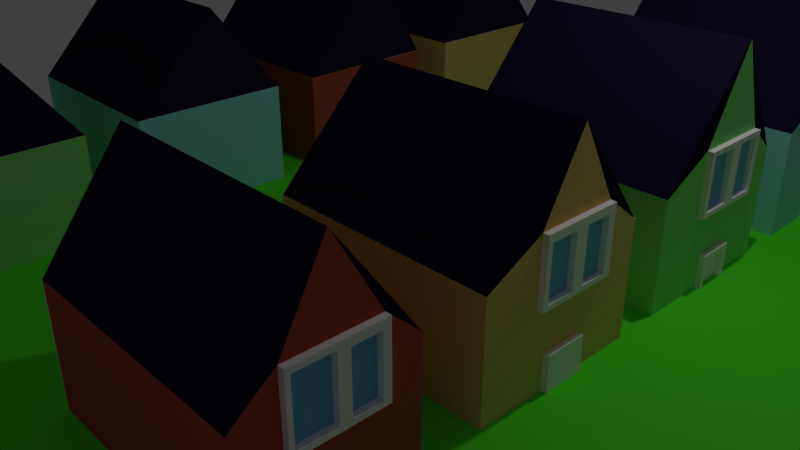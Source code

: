 # Source: housingtile.blend  (saved by Blender 2.78.0; exported with 4.5.12 LTS)
import bpy
from mathutils import Matrix  # noqa: F401  (used for matrix-valued properties, if any)

bpy.ops.wm.read_factory_settings(use_empty=True)
scene = bpy.context.scene
scene.name = 'Scene'

# ---- collections
col_collection_1 = bpy.data.collections.new('Collection 1'); scene.collection.children.link(col_collection_1)

# ---- materials (node trees are filled in below, after node groups)
mat_material_007 = bpy.data.materials.new('Material.007')
mat_material_007.alpha_threshold = 0.0
mat_material_007.use_transparent_shadow = False
mat_material_007.roughness = 0.5
mat_material_004 = bpy.data.materials.new('Material.004')
mat_material_004.alpha_threshold = 0.0
mat_material_004.use_transparent_shadow = False
mat_material_004.diffuse_color = (0.01559, 0.0107, 0.03741, 1.0)
mat_material_004.roughness = 0.5
mat_material_004.specular_intensity = 0.3
mat_material_005 = bpy.data.materials.new('Material.005')
mat_material_005.alpha_threshold = 0.0
mat_material_005.use_transparent_shadow = False
mat_material_005.diffuse_color = (0.477, 0.08446, 0.06182, 1.0)
mat_material_005.roughness = 0.5
mat_material_006 = bpy.data.materials.new('Material.006')
mat_material_006.alpha_threshold = 0.0
mat_material_006.use_transparent_shadow = False
mat_material_006.diffuse_color = (1.0, 0.9335, 0.9626, 1.0)
mat_material_006.roughness = 0.5
mat_material_008 = bpy.data.materials.new('Material.008')
mat_material_008.alpha_threshold = 0.0
mat_material_008.use_transparent_shadow = False
mat_material_008.diffuse_color = (0.1953, 0.4883, 0.8, 1.0)
mat_material_008.roughness = 0.5
mat_material_008.specular_intensity = 0.8
mat_material_009 = bpy.data.materials.new('Material.009')
mat_material_009.alpha_threshold = 0.0
mat_material_009.use_transparent_shadow = False
mat_material_009.diffuse_color = (0.8, 0.5351, 0.1655, 1.0)
mat_material_009.roughness = 0.5
mat_material_010 = bpy.data.materials.new('Material.010')
mat_material_010.alpha_threshold = 0.0
mat_material_010.use_transparent_shadow = False
mat_material_010.diffuse_color = (0.2624, 0.8, 0.2141, 1.0)
mat_material_010.roughness = 0.5
mat_material_011 = bpy.data.materials.new('Material.011')
mat_material_011.alpha_threshold = 0.0
mat_material_011.use_transparent_shadow = False
mat_material_011.diffuse_color = (0.3084, 0.7546, 0.8, 1.0)
mat_material_011.roughness = 0.5
mat_material_003 = bpy.data.materials.new('Material.003')
mat_material_003.alpha_threshold = 0.0
mat_material_003.use_transparent_shadow = False
mat_material_003.diffuse_color = (0.1022, 1.0, 0.0331, 1.0)
mat_material_003.specular_color = (0.1022, 1.0, 0.0331)
mat_material_003.roughness = 2.14
mat_material_003.specular_intensity = 0.0
mat_material_012 = bpy.data.materials.new('Material.012')
mat_material_012.alpha_threshold = 0.0
mat_material_012.use_transparent_shadow = False
mat_material_012.diffuse_color = (0.0, 0.0, 0.0, 1.0)
mat_material_012.roughness = 0.5

# ---- material node trees

# ---- world
world_world = bpy.data.worlds.new('World'); scene.world = world_world
world_world.color = (0.05088, 0.05088, 0.05088)
world_world.use_sun_shadow = False
world_world.sun_shadow_jitter_overblur = 0.0
world_world.cycles.sampling_method = 'MANUAL'

# ---- cameras
cam_camera = bpy.data.cameras.new('Camera')
cam_camera.clip_end = 100.0
cam_camera.lens = 35.0
cam_camera.sensor_width = 32.0
cam_camera.sensor_height = 18.0
cam_camera.ortho_scale = 7.314
cam_camera.dof.focus_distance = 0.0
cam_camera.dof.aperture_fstop = 128.0

# ---- lights
light_lamp = bpy.data.lights.new('Lamp', 'POINT')
light_lamp.transmission_factor = 0.0
light_lamp.cutoff_distance = 30.0
light_lamp.energy = 100.0
light_lamp.shadow_buffer_clip_start = 1.001
light_lamp.shadow_soft_size = 0.1
light_lamp.shadow_maximum_resolution = 0.006
light_lamp.use_absolute_resolution = True

# ---- meshes
me_housing = bpy.data.meshes.new('housing')
me_housing.from_pydata([(1.042, -0.1481, 1.036), (1.042, -0.1481, 1.162), (1.042, -0.3483, 1.036), (1.042, -0.3483, 1.162), (0.3228, 0.1517, 0.8279), (0.3179, 0.1517, 0.8279), (0.3228, 0.1517, 1.289), (0.3179, 0.1517, 1.289), (1.042, 0.1517, 0.8279), (1.042, -0.3483, 0.8279), (0.3179, -0.3483, 0.8279), (0.3179, -0.3483, 1.289), (1.042, -0.3483, 1.289), (1.042, 0.1517, 1.289), (1.042, -0.3483, 1.187), (1.042, -0.09516, 1.187), (1.042, -0.3483, 1.012), (1.042, -0.09516, 1.012), (1.042, 0.04048, 0.9273), (1.042, 0.04048, 1.175), (1.042, 0.2415, 1.175), (1.042, 0.4624, 1.055), (1.042, 0.2415, 0.9273), (1.06, -0.3483, 1.162), (1.06, -0.3483, 1.187), (1.06, -0.3483, 1.036), (1.06, -0.3483, 1.012), (0.3228, 0.4624, 1.055), (1.06, 0.2177, 0.9488), (1.06, 0.2177, 1.027), (1.042, 0.2177, 0.9488), (1.042, 0.2177, 1.027), (1.06, 0.05515, 0.9488), (1.042, 0.05515, 0.9488), (1.06, 0.05515, 1.027), (1.042, 0.05515, 1.027), (1.06, 0.2256, 1.059), (1.06, 0.2256, 1.162), (1.042, 0.2256, 1.059), (1.042, 0.2256, 1.162), (1.06, 0.05515, 1.059), (1.042, 0.05515, 1.059), (1.06, 0.05515, 1.162), (1.042, 0.05515, 1.162), (1.06, 0.2415, 0.9273), (1.06, 0.04048, 0.9273), (1.06, 0.2415, 1.175), (1.06, 0.04048, 1.175), (1.06, -0.1481, 1.036), (1.06, -0.1481, 1.162), (1.06, -0.09516, 1.012), (1.06, -0.09516, 1.187), (1.042, 0.1517, 0.08374), (1.042, 0.1517, 0.07875), (0.3228, 0.1517, 0.08374), (0.3179, 0.1517, 0.07875), (0.3228, 0.1517, 0.6377), (0.3179, 0.1517, 0.6377), (0.3179, -0.3483, 0.6377), (0.3179, -0.3483, 0.07875), (1.042, -0.3483, 0.6377), (1.042, 0.1517, 0.6377), (1.042, -0.3483, 0.4185), (1.042, -0.09516, 0.4185), (1.042, -0.3483, 0.07875), (1.042, 0.04048, 0.203), (1.042, 0.2415, 0.203), (1.042, 0.471, 0.3317), (1.042, 0.2415, 0.4587), (1.042, 0.04048, 0.4587), (1.042, -0.09516, 0.2838), (1.042, -0.3483, 0.2838), (1.06, -0.3483, 0.4185), (1.06, -0.3483, 0.2838), (0.3228, 0.471, 0.3317), (1.06, 0.2177, 0.2274), (1.06, 0.2177, 0.3115), (1.042, 0.2177, 0.2274), (1.042, 0.2177, 0.3115), (1.06, 0.05515, 0.2274), (1.042, 0.05515, 0.2274), (1.06, 0.05515, 0.3115), (1.042, 0.05515, 0.3115), (1.06, 0.2177, 0.3511), (1.06, 0.2177, 0.4421), (1.042, 0.2177, 0.3511), (1.042, 0.2177, 0.4421), (1.06, 0.05515, 0.3511), (1.042, 0.05515, 0.3511), (1.06, 0.05515, 0.4421), (1.042, 0.05515, 0.4421), (1.06, 0.2415, 0.203), (1.06, 0.04048, 0.203), (1.06, 0.2415, 0.4587), (1.06, 0.04048, 0.4587), (1.06, -0.09516, 0.2838), (1.06, -0.09516, 0.4185), (1.042, 0.1517, -0.6219), (1.042, 0.1517, -0.623), (0.3228, 0.1517, -0.6219), (0.3179, 0.1517, -0.623), (0.3228, 0.1517, -0.0717), (0.3179, 0.1517, -0.0717), (0.3179, -0.3483, -0.0717), (0.3179, -0.3483, -0.623), (1.042, -0.3483, -0.0717), (1.042, 0.1517, -0.0717), (1.042, -0.3483, -0.3004), (1.042, -0.09516, -0.3004), (1.042, -0.3483, -0.623), (1.042, 0.04048, -0.5114), (1.042, 0.2415, -0.5114), (1.042, 0.5209, -0.3917), (1.042, 0.2415, -0.2481), (1.042, 0.04048, -0.2481), (1.042, -0.09516, -0.4312), (1.042, -0.3483, -0.4312), (1.06, -0.3483, -0.3004), (1.06, -0.3483, -0.4312), (0.3228, 0.5209, -0.3917), (1.06, 0.2256, -0.4971), (1.06, 0.2256, -0.4049), (1.042, 0.2256, -0.4971), (1.042, 0.2256, -0.4049), (1.06, 0.05515, -0.4971), (1.042, 0.05515, -0.4971), (1.06, 0.05515, -0.4049), (1.042, 0.05515, -0.4049), (1.06, 0.2256, -0.3658), (1.06, 0.2256, -0.2653), (1.042, 0.2256, -0.3658), (1.042, 0.2256, -0.2653), (1.06, 0.05515, -0.3658), (1.042, 0.05515, -0.3658), (1.06, 0.05515, -0.2653), (1.042, 0.05515, -0.2653), (1.06, 0.2415, -0.5114), (1.06, 0.04048, -0.5114), (1.06, 0.2415, -0.2481), (1.06, 0.04048, -0.2481), (1.06, -0.3364, -0.3158), (1.06, -0.3364, -0.4146), (1.042, -0.3364, -0.3158), (1.042, -0.3364, -0.4146), (1.06, -0.1138, -0.3158), (1.042, -0.1138, -0.3158), (1.06, -0.1138, -0.4146), (1.042, -0.1138, -0.4146), (1.06, -0.09516, -0.4312), (1.06, -0.09516, -0.3004), (1.06, -0.3483, -0.3004), (1.042, -0.3483, -0.3004), (1.042, -0.3483, -1.025), (1.042, -0.3483, -1.159), (1.042, -0.1138, -1.025), (1.042, -0.1138, -1.159), (0.3228, 0.1517, -1.354), (0.3179, 0.1517, -1.354), (0.3228, 0.1517, -0.7859), (0.3179, 0.1517, -0.7859), (0.3179, -0.3483, -0.7859), (0.3179, -0.3483, -1.354), (1.042, -0.3483, -0.7859), (1.042, 0.1517, -0.7859), (1.042, -0.3483, -1.0), (1.042, -0.09516, -1.0), (1.042, 0.2415, -1.225), (1.042, 0.04048, -1.225), (1.042, -0.3483, -1.354), (1.042, -0.3483, -1.179), (1.042, -0.09516, -1.179), (1.042, 0.04048, -0.9349), (1.042, 0.2415, -0.9349), (1.042, 0.4982, -1.071), (1.042, 0.1517, -1.354), (1.06, -0.3483, -1.025), (1.06, -0.3483, -1.0), (1.06, -0.3483, -1.159), (1.06, -0.3483, -1.179), (0.3228, 0.4982, -1.071), (1.06, -0.1138, -1.159), (1.06, -0.1138, -1.025), (1.06, -0.09516, -1.179), (1.06, -0.09516, -1.0), (1.06, 0.2256, -1.2), (1.06, 0.2256, -1.115), (1.042, 0.2256, -1.2), (1.042, 0.2256, -1.115), (1.06, 0.05515, -1.2), (1.042, 0.05515, -1.2), (1.06, 0.05515, -1.115), (1.042, 0.05515, -1.115), (1.06, 0.2256, -1.066), (1.06, 0.2256, -0.9552), (1.042, 0.2256, -1.066), (1.042, 0.2256, -0.9552), (1.06, 0.05515, -1.066), (1.042, 0.05515, -1.066), (1.06, 0.05515, -0.9552), (1.042, 0.05515, -0.9552), (1.06, 0.2415, -1.225), (1.06, 0.04048, -1.225), (1.06, 0.2415, -0.9349), (1.06, 0.04048, -0.9349), (-1.148, -0.3483, -1.354), (-1.148, -0.3462, -1.243), (-1.148, 0.1517, -1.354), (-1.148, -0.0601, -1.243), (-1.148, -0.3483, -0.908), (-1.148, -0.3483, -0.7859), (-1.148, -0.0601, -0.908), (-1.148, 0.1517, -0.7859), (-1.148, 0.2201, -0.9778), (-1.148, 0.4982, -1.071), (-1.148, 0.2201, -1.227), (-1.148, 0.06635, -1.227), (-1.148, 0.06635, -0.9778), (-0.4581, 0.1517, -0.7859), (-0.4543, 0.1517, -0.7859), (-0.4581, 0.1517, -1.354), (-0.4543, 0.1517, -1.354), (-1.148, -0.3462, -1.206), (-1.148, -0.3462, -0.9414), (-1.148, -0.09509, -1.206), (-1.148, -0.09509, -0.9414), (-0.4543, -0.3483, -0.7859), (-0.4543, -0.3483, -1.354), (-1.175, -0.3462, -1.206), (-1.175, -0.3462, -1.243), (-1.175, -0.3462, -0.9414), (-1.175, -0.3462, -0.908), (-0.4581, 0.4982, -1.071), (-1.175, -0.09509, -0.9414), (-1.175, -0.09509, -1.206), (-1.175, -0.0601, -0.908), (-1.175, -0.0601, -1.243), (-1.175, 0.1681, -1.026), (-1.175, 0.1681, -1.187), (-1.148, 0.1681, -1.026), (-1.148, 0.1681, -1.187), (-1.175, 0.0865, -1.026), (-1.148, 0.0865, -1.026), (-1.175, 0.0865, -1.187), (-1.148, 0.0865, -1.187), (-1.175, 0.2201, -0.9778), (-1.175, 0.06635, -0.9778), (-1.175, 0.2201, -1.227), (-1.175, 0.06635, -1.227), (-1.143, -0.3493, -0.6219), (-1.143, -0.3493, -0.4593), (-1.143, 0.1507, -0.6219), (-1.143, -0.06328, -0.4593), (-1.143, -0.3493, -0.2034), (-1.143, -0.3493, -0.0717), (-1.143, -0.06328, -0.2034), (-1.143, 0.1507, -0.0717), (-1.143, 0.2486, -0.2753), (-1.143, 0.5198, -0.3917), (-1.143, 0.2486, -0.4593), (-1.143, 0.08543, -0.4593), (-1.143, 0.08543, -0.2753), (-0.4527, 0.1507, -0.0717), (-0.4543, 0.1517, -0.0717), (-0.4581, 0.1517, -0.6219), (-0.4543, 0.1517, -0.6219), (-1.148, -0.3483, -0.3958), (-1.148, -0.3483, -0.2478), (-1.148, -0.1263, -0.3958), (-1.148, -0.1263, -0.2478), (-0.4489, -0.3493, -0.0717), (-0.4543, -0.3483, -0.6219), (-1.175, -0.3483, -0.3958), (-1.175, -0.3483, -0.4593), (-1.175, -0.3483, -0.2478), (-1.175, -0.3483, -0.2034), (-0.4581, 0.5209, -0.3917), (-1.175, -0.1263, -0.2478), (-1.175, -0.1263, -0.3958), (-1.175, -0.06221, -0.2034), (-1.175, -0.06221, -0.4593), (-1.175, 0.2201, -0.3004), (-1.175, 0.2201, -0.4297), (-1.148, 0.2201, -0.3004), (-1.148, 0.2201, -0.4297), (-1.175, 0.1218, -0.3004), (-1.148, 0.1218, -0.3004), (-1.175, 0.1218, -0.4297), (-1.148, 0.1218, -0.4297), (-1.175, 0.2496, -0.2753), (-1.175, 0.0865, -0.2753), (-1.175, 0.2496, -0.4593), (-1.175, 0.0865, -0.4593), (-1.148, -0.1263, 0.2475), (-1.148, -0.3483, 0.2475), (-1.148, -0.1263, 0.4412), (-1.148, -0.3483, 0.4412), (-0.4581, 0.1517, 0.6377), (-0.4543, 0.1517, 0.6377), (-0.4581, 0.1517, 0.08374), (-0.4543, 0.1517, 0.08374), (-1.148, 0.04554, 0.2051), (-1.148, -0.06221, 0.2051), (-1.148, 0.04554, 0.3441), (-1.148, -0.06221, 0.4832), (-1.148, 0.2201, 0.3441), (-1.148, -0.3483, 0.4832), (-1.148, -0.3483, 0.6377), (-1.148, 0.1517, 0.6377), (-1.148, 0.471, 0.3317), (-1.148, 0.2201, 0.2051), (-1.148, 0.1517, 0.08374), (-1.148, -0.3483, 0.08374), (-1.148, -0.3483, 0.2051), (-0.4543, -0.3483, 0.6377), (-0.4543, -0.3483, 0.08374), (-1.175, -0.3483, 0.2475), (-1.175, -0.3483, 0.2051), (-1.175, -0.3483, 0.4412), (-1.175, -0.3483, 0.4832), (-0.4581, 0.471, 0.3317), (-1.175, 0.198, 0.3114), (-1.175, 0.198, 0.2475), (-1.148, 0.198, 0.3114), (-1.148, 0.198, 0.2475), (-1.175, 0.06635, 0.3114), (-1.148, 0.06635, 0.3114), (-1.175, 0.06635, 0.2475), (-1.148, 0.06635, 0.2475), (-1.175, 0.2201, 0.3441), (-1.175, 0.04554, 0.3441), (-1.175, 0.2201, 0.2051), (-1.175, 0.04554, 0.2051), (-1.175, -0.1263, 0.4412), (-1.175, -0.1263, 0.2475), (-1.175, -0.06221, 0.4832), (-1.175, -0.06221, 0.2051), (-1.148, -0.1263, 0.9953), (-1.148, -0.3483, 0.9953), (-1.148, -0.1263, 1.138), (-1.148, -0.3483, 1.138), (-0.4581, 0.1517, 1.289), (-0.4543, 0.1517, 1.289), (-0.4581, 0.1517, 0.8188), (-0.4543, 0.1517, 0.8188), (-0.4543, -0.3483, 0.8188), (-1.148, -0.3483, 0.8188), (-1.148, 0.1517, 0.8188), (-1.148, -0.3483, 1.175), (-1.148, -0.3483, 1.289), (-1.148, -0.06221, 1.175), (-1.148, 0.1517, 1.289), (-1.148, 0.04554, 1.175), (-1.148, 0.04554, 0.9298), (-1.148, -0.06221, 0.9298), (-1.148, -0.3483, 0.9298), (-1.148, 0.198, 0.9298), (-1.148, 0.4624, 1.055), (-1.148, 0.198, 1.175), (-0.4543, -0.3483, 1.289), (-1.175, -0.3483, 0.9953), (-1.175, -0.3483, 0.9298), (-1.175, -0.3483, 1.138), (-1.175, -0.3483, 1.175), (-0.4581, 0.4624, 1.055), (-1.175, 0.1644, 1.138), (-1.175, 0.1644, 1.096), (-1.148, 0.1644, 1.138), (-1.148, 0.1644, 1.096), (-1.175, 0.06635, 1.138), (-1.148, 0.06635, 1.138), (-1.175, 0.06635, 1.096), (-1.148, 0.06635, 1.096), (-1.175, 0.1644, 1.053), (-1.175, 0.1644, 0.9599), (-1.148, 0.1644, 1.053), (-1.148, 0.1644, 0.9599), (-1.175, 0.06635, 1.053), (-1.148, 0.06635, 1.053), (-1.175, 0.06635, 0.9599), (-1.148, 0.06635, 0.9599), (-1.175, 0.198, 1.175), (-1.175, 0.04554, 1.175), (-1.175, 0.198, 0.9298), (-1.175, 0.04554, 0.9298), (-1.175, -0.1263, 1.138), (-1.175, -0.1263, 0.9953), (-1.175, -0.06221, 1.175), (-1.175, -0.06221, 0.9298)], [], [(0, 1, 2), (2, 1, 3), (4, 5, 6), (6, 5, 7), (8, 9, 4), (4, 9, 10), (4, 10, 5), (7, 5, 11), (11, 5, 10), (7, 11, 6), (6, 11, 12), (6, 12, 13), (12, 14, 13), (13, 14, 15), (16, 9, 17), (17, 9, 18), (17, 18, 15), (15, 18, 19), (15, 19, 13), (13, 19, 20), (13, 20, 21), (21, 20, 22), (21, 22, 8), (8, 22, 18), (8, 18, 9), (14, 12, 11), (10, 9, 11), (11, 9, 16), (3, 23, 24), (24, 14, 3), (3, 14, 11), (3, 11, 2), (2, 11, 16), (2, 16, 25), (25, 16, 26), (27, 6, 21), (21, 6, 13), (4, 27, 8), (8, 27, 21), (6, 27, 4), (28, 29, 30), (30, 29, 31), (32, 28, 33), (33, 28, 30), (34, 32, 35), (35, 32, 33), (36, 37, 38), (38, 37, 39), (40, 36, 41), (41, 36, 38), (42, 40, 43), (43, 40, 41), (44, 45, 22), (22, 45, 18), (46, 44, 20), (20, 44, 22), (47, 46, 19), (19, 46, 20), (37, 42, 39), (39, 42, 43), (45, 47, 18), (18, 47, 19), (29, 34, 31), (31, 34, 35), (40, 42, 47), (36, 44, 46), (47, 42, 46), (46, 42, 37), (46, 37, 36), (47, 45, 40), (40, 45, 34), (40, 34, 36), (36, 34, 29), (36, 29, 44), (44, 29, 28), (44, 28, 45), (45, 28, 32), (45, 32, 34), (31, 35, 30), (30, 35, 33), (39, 43, 38), (38, 43, 41), (48, 49, 0), (0, 49, 1), (25, 48, 2), (2, 48, 0), (50, 26, 17), (17, 26, 16), (51, 50, 15), (15, 50, 17), (24, 51, 14), (14, 51, 15), (49, 23, 1), (1, 23, 3), (25, 26, 48), (48, 26, 50), (48, 50, 49), (49, 50, 51), (49, 51, 23), (23, 51, 24), (52, 53, 54), (54, 53, 55), (54, 55, 56), (56, 55, 57), (57, 55, 58), (58, 55, 59), (57, 58, 56), (56, 58, 60), (56, 60, 61), (60, 62, 61), (61, 62, 63), (64, 53, 65), (65, 53, 52), (65, 52, 66), (66, 52, 67), (66, 67, 68), (68, 67, 61), (68, 61, 69), (69, 61, 63), (69, 63, 65), (65, 63, 70), (65, 70, 64), (64, 70, 71), (55, 53, 59), (59, 53, 64), (59, 64, 58), (58, 64, 71), (60, 58, 62), (62, 58, 71), (62, 71, 72), (72, 71, 73), (74, 56, 67), (67, 56, 61), (54, 74, 52), (52, 74, 67), (56, 74, 54), (75, 76, 77), (77, 76, 78), (79, 75, 80), (80, 75, 77), (81, 79, 82), (82, 79, 80), (83, 84, 85), (85, 84, 86), (87, 83, 88), (88, 83, 85), (89, 87, 90), (90, 87, 88), (91, 92, 66), (66, 92, 65), (93, 91, 68), (68, 91, 66), (94, 93, 69), (69, 93, 68), (84, 89, 86), (86, 89, 90), (92, 94, 65), (65, 94, 69), (76, 81, 78), (78, 81, 82), (84, 93, 89), (89, 93, 94), (89, 94, 87), (94, 92, 87), (87, 92, 81), (87, 81, 83), (83, 81, 76), (84, 83, 93), (93, 83, 76), (93, 76, 91), (91, 76, 75), (91, 75, 92), (92, 75, 79), (92, 79, 81), (78, 82, 77), (77, 82, 80), (86, 90, 85), (85, 90, 88), (73, 95, 72), (72, 95, 96), (95, 73, 70), (70, 73, 71), (96, 95, 63), (63, 95, 70), (72, 96, 62), (62, 96, 63), (97, 98, 99), (99, 98, 100), (99, 100, 101), (101, 100, 102), (102, 100, 103), (103, 100, 104), (102, 103, 101), (101, 103, 105), (101, 105, 106), (105, 107, 106), (106, 107, 108), (109, 98, 110), (110, 98, 97), (110, 97, 111), (111, 97, 112), (111, 112, 113), (113, 112, 106), (113, 106, 114), (114, 106, 108), (114, 108, 110), (110, 108, 115), (110, 115, 109), (109, 115, 116), (100, 98, 104), (104, 98, 109), (104, 109, 103), (103, 109, 116), (105, 103, 107), (107, 103, 116), (107, 116, 117), (117, 116, 118), (119, 101, 112), (112, 101, 106), (99, 119, 97), (97, 119, 112), (101, 119, 99), (120, 121, 122), (122, 121, 123), (124, 120, 125), (125, 120, 122), (126, 124, 127), (127, 124, 125), (128, 129, 130), (130, 129, 131), (132, 128, 133), (133, 128, 130), (134, 132, 135), (135, 132, 133), (136, 137, 111), (111, 137, 110), (138, 136, 113), (113, 136, 111), (139, 138, 114), (114, 138, 113), (129, 134, 131), (131, 134, 135), (137, 139, 110), (110, 139, 114), (121, 126, 123), (123, 126, 127), (129, 138, 134), (134, 138, 139), (134, 139, 132), (139, 137, 132), (132, 137, 126), (132, 126, 128), (128, 126, 121), (129, 128, 138), (138, 128, 121), (138, 121, 136), (136, 121, 120), (136, 120, 137), (137, 120, 124), (137, 124, 126), (123, 127, 122), (122, 127, 125), (131, 135, 130), (130, 135, 133), (140, 141, 142), (142, 141, 143), (144, 140, 145), (145, 140, 142), (146, 144, 147), (147, 144, 145), (148, 118, 115), (115, 118, 116), (149, 148, 108), (108, 148, 115), (150, 149, 151), (151, 149, 108), (141, 146, 143), (143, 146, 147), (144, 149, 140), (140, 149, 150), (140, 150, 141), (141, 150, 118), (141, 118, 146), (146, 118, 148), (146, 148, 144), (144, 148, 149), (143, 147, 142), (142, 147, 145), (152, 153, 154), (154, 153, 155), (156, 157, 158), (158, 157, 159), (159, 157, 160), (160, 157, 161), (159, 160, 158), (158, 160, 162), (158, 162, 163), (162, 164, 163), (163, 164, 165), (166, 167, 168), (169, 168, 170), (170, 168, 167), (170, 167, 165), (165, 167, 171), (165, 171, 163), (163, 171, 172), (163, 172, 173), (173, 172, 166), (173, 166, 174), (174, 166, 168), (174, 168, 156), (156, 168, 161), (156, 161, 157), (164, 162, 160), (161, 168, 160), (160, 168, 169), (152, 175, 176), (176, 164, 152), (152, 164, 160), (152, 160, 153), (153, 160, 169), (153, 169, 177), (177, 169, 178), (179, 158, 173), (173, 158, 163), (156, 179, 174), (174, 179, 173), (158, 179, 156), (180, 181, 155), (155, 181, 154), (177, 180, 153), (153, 180, 155), (182, 178, 170), (170, 178, 169), (183, 182, 165), (165, 182, 170), (176, 183, 164), (164, 183, 165), (181, 175, 154), (154, 175, 152), (177, 178, 180), (180, 178, 182), (180, 182, 181), (181, 182, 183), (181, 183, 175), (175, 183, 176), (184, 185, 186), (186, 185, 187), (188, 184, 189), (189, 184, 186), (190, 188, 191), (191, 188, 189), (192, 193, 194), (194, 193, 195), (196, 192, 197), (197, 192, 194), (198, 196, 199), (199, 196, 197), (200, 201, 166), (166, 201, 167), (202, 200, 172), (172, 200, 166), (203, 202, 171), (171, 202, 172), (193, 198, 195), (195, 198, 199), (201, 203, 167), (167, 203, 171), (185, 190, 187), (187, 190, 191), (193, 202, 198), (198, 202, 203), (198, 203, 196), (203, 201, 196), (196, 201, 190), (196, 190, 192), (192, 190, 185), (193, 192, 202), (202, 192, 185), (202, 185, 200), (200, 185, 184), (200, 184, 201), (201, 184, 188), (201, 188, 190), (187, 191, 186), (186, 191, 189), (195, 199, 194), (194, 199, 197), (204, 205, 206), (206, 205, 207), (208, 209, 210), (210, 209, 211), (210, 211, 212), (212, 211, 213), (212, 213, 214), (214, 213, 206), (214, 206, 215), (215, 206, 207), (215, 207, 216), (216, 207, 210), (216, 210, 212), (217, 218, 219), (219, 218, 220), (221, 222, 223), (223, 222, 224), (211, 209, 217), (217, 209, 225), (217, 225, 218), (220, 218, 226), (226, 218, 225), (220, 226, 219), (219, 226, 204), (219, 204, 206), (205, 204, 226), (225, 209, 226), (226, 209, 208), (221, 227, 228), (228, 205, 221), (221, 205, 226), (221, 226, 222), (222, 226, 208), (222, 208, 229), (229, 208, 230), (231, 219, 213), (213, 219, 206), (217, 231, 211), (211, 231, 213), (219, 231, 217), (232, 233, 224), (224, 233, 223), (229, 232, 222), (222, 232, 224), (234, 230, 210), (210, 230, 208), (235, 234, 207), (207, 234, 210), (228, 235, 205), (205, 235, 207), (233, 227, 223), (223, 227, 221), (229, 230, 232), (232, 230, 234), (232, 234, 233), (233, 234, 235), (233, 235, 227), (227, 235, 228), (236, 237, 238), (238, 237, 239), (240, 236, 241), (241, 236, 238), (242, 240, 243), (243, 240, 241), (244, 245, 212), (212, 245, 216), (246, 244, 214), (214, 244, 212), (247, 246, 215), (215, 246, 214), (245, 247, 216), (216, 247, 215), (237, 242, 239), (239, 242, 243), (237, 246, 242), (242, 246, 247), (242, 247, 240), (240, 247, 245), (240, 245, 236), (236, 245, 244), (236, 244, 237), (237, 244, 246), (243, 241, 239), (239, 241, 238), (248, 249, 250), (250, 249, 251), (252, 253, 254), (254, 253, 255), (254, 255, 256), (256, 255, 257), (256, 257, 258), (258, 257, 250), (258, 250, 259), (259, 250, 251), (259, 251, 260), (260, 251, 254), (260, 254, 256), (261, 262, 263), (263, 262, 264), (265, 266, 267), (267, 266, 268), (255, 253, 261), (261, 253, 269), (261, 269, 262), (264, 262, 270), (270, 262, 269), (264, 270, 263), (263, 270, 248), (263, 248, 250), (249, 248, 270), (269, 253, 270), (270, 253, 252), (265, 271, 272), (272, 249, 265), (265, 249, 270), (265, 270, 266), (266, 270, 252), (266, 252, 273), (273, 252, 274), (275, 263, 257), (257, 263, 250), (261, 275, 255), (255, 275, 257), (263, 275, 261), (276, 277, 268), (268, 277, 267), (273, 276, 266), (266, 276, 268), (278, 274, 254), (254, 274, 252), (279, 278, 251), (251, 278, 254), (272, 279, 249), (249, 279, 251), (277, 271, 267), (267, 271, 265), (273, 274, 276), (276, 274, 278), (276, 278, 277), (277, 278, 279), (277, 279, 271), (271, 279, 272), (280, 281, 282), (282, 281, 283), (284, 280, 285), (285, 280, 282), (286, 284, 287), (287, 284, 285), (288, 289, 256), (256, 289, 260), (290, 288, 258), (258, 288, 256), (291, 290, 259), (259, 290, 258), (289, 291, 260), (260, 291, 259), (281, 286, 283), (283, 286, 287), (281, 290, 286), (286, 290, 291), (286, 291, 284), (284, 291, 289), (284, 289, 280), (280, 289, 288), (280, 288, 281), (281, 288, 290), (287, 285, 283), (283, 285, 282), (292, 293, 294), (294, 293, 295), (296, 297, 298), (298, 297, 299), (300, 301, 302), (302, 301, 303), (302, 303, 304), (305, 306, 303), (303, 306, 307), (303, 307, 304), (304, 307, 308), (304, 308, 309), (309, 308, 310), (309, 310, 300), (300, 310, 311), (300, 311, 301), (301, 311, 312), (307, 306, 296), (296, 306, 313), (296, 313, 297), (299, 297, 314), (314, 297, 313), (299, 314, 298), (298, 314, 311), (298, 311, 310), (312, 311, 314), (313, 306, 314), (314, 306, 305), (293, 315, 316), (316, 312, 293), (293, 312, 314), (293, 314, 295), (295, 314, 305), (295, 305, 317), (317, 305, 318), (319, 298, 308), (308, 298, 310), (296, 319, 307), (307, 319, 308), (298, 319, 296), (320, 321, 322), (322, 321, 323), (324, 320, 325), (325, 320, 322), (326, 324, 327), (327, 324, 325), (328, 329, 304), (304, 329, 302), (330, 328, 309), (309, 328, 304), (331, 330, 300), (300, 330, 309), (329, 331, 302), (302, 331, 300), (321, 326, 323), (323, 326, 327), (321, 330, 326), (326, 330, 331), (326, 331, 324), (324, 331, 329), (324, 329, 320), (320, 329, 328), (320, 328, 321), (321, 328, 330), (327, 325, 323), (323, 325, 322), (332, 333, 294), (294, 333, 292), (317, 332, 295), (295, 332, 294), (334, 318, 303), (303, 318, 305), (335, 334, 301), (301, 334, 303), (316, 335, 312), (312, 335, 301), (333, 315, 292), (292, 315, 293), (317, 318, 332), (332, 318, 334), (332, 334, 333), (333, 334, 335), (333, 335, 315), (315, 335, 316), (336, 337, 338), (338, 337, 339), (340, 341, 342), (342, 341, 343), (343, 344, 342), (342, 344, 345), (342, 345, 346), (347, 348, 349), (349, 348, 350), (351, 352, 353), (354, 353, 345), (345, 353, 352), (345, 352, 346), (346, 352, 355), (346, 355, 356), (356, 355, 357), (356, 357, 350), (350, 357, 351), (350, 351, 349), (349, 351, 353), (350, 348, 340), (340, 348, 358), (340, 358, 341), (343, 341, 344), (344, 341, 358), (354, 345, 344), (358, 348, 344), (344, 348, 347), (337, 359, 360), (360, 354, 337), (337, 354, 344), (337, 344, 339), (339, 344, 347), (339, 347, 361), (361, 347, 362), (363, 342, 356), (356, 342, 346), (340, 363, 350), (350, 363, 356), (342, 363, 340), (364, 365, 366), (366, 365, 367), (368, 364, 369), (369, 364, 366), (370, 368, 371), (371, 368, 369), (372, 373, 374), (374, 373, 375), (376, 372, 377), (377, 372, 374), (378, 376, 379), (379, 376, 377), (380, 381, 357), (357, 381, 351), (382, 380, 355), (355, 380, 357), (383, 382, 352), (352, 382, 355), (373, 378, 375), (375, 378, 379), (381, 383, 351), (351, 383, 352), (365, 370, 367), (367, 370, 371), (373, 382, 378), (378, 382, 383), (378, 383, 376), (383, 381, 376), (376, 381, 370), (376, 370, 372), (372, 370, 365), (373, 372, 382), (382, 372, 365), (382, 365, 380), (380, 365, 364), (380, 364, 381), (381, 364, 368), (381, 368, 370), (371, 369, 367), (367, 369, 366), (379, 377, 375), (375, 377, 374), (384, 385, 338), (338, 385, 336), (361, 384, 339), (339, 384, 338), (386, 362, 349), (349, 362, 347), (387, 386, 353), (353, 386, 349), (360, 387, 354), (354, 387, 353), (385, 359, 336), (336, 359, 337), (361, 362, 384), (384, 362, 386), (384, 386, 385), (385, 386, 387), (385, 387, 359), (359, 387, 360)])
me_housing.polygons.foreach_set('material_index', [3, 3, 0, 0, 2, 2, 0, 2, 2, 0, 2, 2, 2, 2, 2, 2, 2, 2, 2, 2, 1, 2, 1, 2, 2, 0, 0, 0, 0, 0, 0, 0, 0, 0, 0, 1, 1, 1, 1, 1, 0, 0, 3, 3, 3, 3, 0, 0, 3, 3, 3, 3, 3, 3, 3, 3, 3, 3, 3, 3, 3, 3, 3, 3, 3, 3, 3, 3, 3, 3, 0, 3, 3, 3, 3, 3, 3, 3, 4, 4, 4, 4, 0, 0, 0, 0, 3, 3, 3, 3, 3, 3, 0, 0, 3, 3, 3, 3, 3, 3, 0, 0, 0, 0, 5, 5, 0, 5, 5, 5, 5, 5, 0, 5, 1, 5, 1, 5, 5, 5, 5, 5, 5, 5, 5, 0, 0, 0, 0, 0, 0, 1, 1, 1, 1, 1, 3, 3, 3, 3, 3, 3, 3, 3, 3, 3, 3, 3, 3, 3, 3, 3, 3, 3, 3, 3, 3, 3, 3, 3, 3, 3, 3, 3, 3, 3, 3, 3, 3, 3, 3, 3, 3, 3, 4, 4, 4, 4, 3, 3, 3, 3, 3, 3, 3, 3, 0, 0, 0, 0, 6, 6, 0, 6, 6, 6, 6, 6, 0, 6, 1, 6, 1, 6, 6, 6, 6, 6, 6, 6, 6, 0, 0, 0, 0, 0, 0, 1, 1, 1, 1, 1, 3, 3, 3, 3, 3, 3, 3, 3, 3, 3, 3, 3, 3, 3, 3, 3, 3, 3, 3, 3, 0, 0, 3, 3, 3, 3, 3, 3, 3, 3, 3, 3, 3, 3, 3, 3, 3, 3, 4, 4, 4, 4, 0, 0, 3, 0, 0, 0, 3, 3, 3, 3, 0, 3, 3, 3, 3, 3, 0, 0, 0, 3, 3, 3, 3, 3, 3, 3, 0, 0, 7, 7, 0, 7, 7, 7, 7, 7, 7, 7, 7, 7, 7, 7, 1, 7, 1, 7, 7, 7, 0, 0, 0, 0, 0, 0, 0, 0, 0, 0, 0, 1, 1, 1, 1, 1, 0, 0, 3, 3, 3, 3, 3, 3, 3, 3, 3, 0, 0, 3, 3, 3, 3, 3, 3, 3, 3, 3, 3, 3, 3, 3, 3, 3, 3, 3, 3, 3, 3, 3, 3, 3, 3, 3, 0, 0, 3, 3, 3, 3, 3, 3, 0, 3, 3, 3, 0, 3, 3, 3, 3, 3, 4, 4, 4, 4, 5, 5, 5, 5, 5, 1, 5, 1, 5, 5, 5, 5, 5, 0, 0, 3, 3, 5, 5, 0, 5, 5, 0, 5, 5, 0, 0, 0, 0, 0, 0, 0, 0, 0, 0, 1, 1, 1, 1, 1, 0, 0, 0, 3, 3, 3, 3, 3, 0, 3, 3, 3, 3, 3, 3, 3, 3, 3, 3, 3, 3, 3, 3, 3, 3, 3, 3, 3, 3, 3, 3, 3, 3, 3, 3, 3, 3, 3, 3, 3, 3, 3, 4, 4, 2, 2, 2, 2, 2, 1, 2, 1, 2, 2, 2, 2, 2, 0, 0, 0, 0, 2, 2, 0, 2, 2, 0, 2, 2, 0, 0, 0, 0, 0, 0, 0, 0, 0, 0, 1, 1, 1, 1, 1, 0, 0, 0, 0, 0, 0, 0, 0, 0, 0, 0, 0, 0, 0, 0, 0, 0, 0, 3, 3, 3, 3, 3, 3, 3, 3, 3, 3, 3, 3, 3, 3, 3, 3, 3, 3, 3, 3, 3, 3, 3, 3, 4, 4, 3, 3, 0, 0, 7, 7, 7, 7, 7, 7, 1, 7, 1, 7, 7, 7, 7, 7, 7, 0, 7, 7, 0, 7, 7, 0, 0, 0, 0, 0, 0, 0, 0, 0, 0, 1, 1, 1, 1, 1, 3, 3, 3, 3, 3, 3, 3, 3, 3, 3, 3, 3, 0, 0, 3, 3, 3, 3, 3, 3, 3, 3, 3, 3, 4, 4, 0, 0, 3, 3, 3, 3, 3, 3, 3, 3, 3, 3, 3, 3, 3, 3, 3, 3, 3, 3, 0, 0, 0, 6, 6, 6, 6, 6, 6, 6, 6, 6, 1, 6, 1, 6, 6, 6, 6, 6, 0, 6, 6, 0, 0, 0, 0, 0, 0, 0, 0, 0, 0, 1, 1, 1, 1, 1, 3, 3, 3, 3, 3, 3, 3, 3, 3, 3, 3, 3, 3, 3, 3, 3, 3, 3, 3, 3, 3, 3, 3, 3, 3, 3, 3, 3, 3, 3, 3, 3, 3, 3, 3, 3, 3, 3, 4, 4, 4, 4, 0, 0, 0, 0, 3, 3, 3, 3, 3, 3, 3, 0, 3, 3, 3, 3, 3, 3])
_uv = me_housing.uv_layers.new(name='UVMap')
_uv.uv.foreach_set('vector', [0.0, 0.0, 0.0, 0.0, 0.0, 0.0, 0.0, 0.0, 0.0, 0.0, 0.0, 0.0, 0.0, 0.0, 0.0, 0.0, 0.0, 0.0, 0.0, 0.0, 0.0, 0.0, 0.0, 0.0, 0.0, 0.0, 0.0, 0.0, 0.0, 0.0, 0.0, 0.0, 0.0, 0.0, 0.0, 0.0, 0.0, 0.0, 0.0, 0.0, 0.0, 0.0, 0.0, 0.0, 0.0, 0.0, 0.0, 0.0, 0.0, 0.0, 0.0, 0.0, 0.0, 0.0, 0.0, 0.0, 0.0, 0.0, 0.0, 0.0, 0.0, 0.0, 0.0, 0.0, 0.0, 0.0, 0.0, 0.0, 0.0, 0.0, 0.0, 0.0, 0.0, 0.0, 0.0, 0.0, 0.0, 0.0, 0.0, 0.0, 0.0, 0.0, 0.0, 0.0, 0.0, 0.0, 0.0, 0.0, 0.0, 0.0, 0.0, 0.0, 0.0, 0.0, 0.0, 0.0, 0.0, 0.0, 0.0, 0.0, 0.0, 0.0, 0.0, 0.0, 0.0, 0.0, 0.0, 0.0, 0.0, 0.0, 0.0, 0.0, 0.0, 0.0, 0.0, 0.0, 0.0, 0.0, 0.0, 0.0, 0.9997, 0.9715, 0.9435, 0.9865, 0.844, 0.9715, 0.0, 0.0, 0.0, 0.0, 0.0, 0.0, 0.844, 0.9715, 0.7423, 0.9825, 0.6898, 0.9715, 0.0, 0.0, 0.0, 0.0, 0.0, 0.0, 0.0, 0.0, 0.0, 0.0, 0.0, 0.0, 0.0, 0.0, 0.0, 0.0, 0.0, 0.0, 0.0, 0.0, 0.0, 0.0, 0.0, 0.0, 0.0, 0.0, 0.0, 0.0, 0.0, 0.0, 0.0, 0.0, 0.0, 0.0, 0.0, 0.0, 0.0, 0.0, 0.0, 0.0, 0.0, 0.0, 0.0, 0.0, 0.0, 0.0, 0.0, 0.0, 0.0, 0.0, 0.0, 0.0, 0.0, 0.0, 0.0, 0.0, 0.0, 0.0, 0.0, 0.0, 0.0, 0.0, 0.0, 0.0, 0.0, 0.0, 0.0, 0.0, 0.0, 0.0, 0.0, 0.0, 0.844, 0.6835, 0.9997, 0.6835, 0.844, 0.9715, 0.844, 0.9715, 0.9997, 0.6835, 0.9997, 0.9715, 0.6898, 0.6835, 0.844, 0.6835, 0.6898, 0.9715, 0.6898, 0.9715, 0.844, 0.6835, 0.844, 0.9715, 0.0, 0.0, 0.0, 0.0, 0.0, 0.0, 0.0, 0.0, 0.0, 0.0, 0.0, 0.0, 0.0, 0.0, 0.0, 0.0, 0.0, 0.0, 0.0, 0.0, 0.0, 0.0, 0.0, 0.0, 0.0, 0.0, 0.0, 0.0, 0.0, 0.0, 0.0, 0.0, 0.0, 0.0, 0.0, 0.0, 0.0, 0.0, 0.0, 0.0, 0.0, 0.0, 0.0, 0.0, 0.0, 0.0, 0.0, 0.0, 0.0, 0.0, 0.0, 0.0, 0.0, 0.0, 0.0, 0.0, 0.0, 0.0, 0.0, 0.0, 0.0, 0.0, 0.0, 0.0, 0.0, 0.0, 0.0, 0.0, 0.0, 0.0, 0.0, 0.0, 0.0, 0.0, 0.0, 0.0, 0.0, 0.0, 0.0, 0.0, 0.0, 0.0, 0.0, 0.0, 0.0, 0.0, 0.0, 0.0, 0.0, 0.0, 0.0, 0.0, 0.0, 0.0, 0.0, 0.0, 0.0, 0.0, 0.0, 0.0, 0.0, 0.0, 0.0, 0.0, 0.0, 0.0, 0.0, 0.0, 0.0, 0.0, 0.0, 0.0, 0.0, 0.0, 0.0, 0.0, 0.0, 0.0, 0.0, 0.0, 0.0, 0.0, 0.0, 0.0, 0.0, 0.0, 0.0, 0.0, 0.0, 0.0, 0.0, 0.0, 0.0, 0.0, 0.0, 0.0, 0.0, 0.0, 0.0, 0.0, 0.0, 0.0, 0.0, 0.0, 0.0, 0.0, 0.0, 0.0, 0.0, 0.0, 0.0, 0.0, 0.0, 0.0, 0.0, 0.0, 0.0, 0.0, 0.0, 0.0, 0.0, 0.0, 0.0, 0.0, 0.0, 0.0, 0.0, 0.0, 0.0, 0.0, 0.0, 0.0, 0.0, 0.0, 0.0, 0.0, 0.0, 0.0, 0.0, 0.0, 0.0, 0.0, 0.0, 0.0, 0.0, 0.0, 0.0, 0.0, 0.0, 0.0, 0.0, 0.0, 0.0, 0.0, 0.0, 0.0, 0.0, 0.0, 0.0, 0.0, 0.0, 0.0, 0.0, 0.0, 0.0, 0.0, 0.0, 0.0, 0.0, 0.0, 0.0, 0.0, 0.0, 0.0, 0.0, 0.0, 0.0, 0.0, 0.0, 0.0, 0.0, 0.0, 0.0, 0.0, 0.0, 0.0, 0.0, 0.0, 0.0, 0.0, 0.0, 0.0, 0.0, 0.0, 0.0, 0.0, 0.0, 0.0, 0.0, 0.0, 0.0, 0.0, 0.0, 0.0, 0.0, 0.0, 0.0, 0.0, 0.0, 0.0, 0.0, 0.0, 0.0, 0.0, 0.0, 0.0, 0.0, 0.0, 0.0, 0.0, 0.0, 0.0, 0.0, 0.0, 0.0, 0.0, 0.0, 0.0, 0.0, 0.0, 0.0, 0.0, 0.0, 0.0, 0.0, 0.0, 0.0, 0.0, 0.0, 0.0, 0.0, 0.0, 0.0, 0.0, 0.0, 0.0, 0.0, 0.0, 0.0, 0.0, 0.0, 0.0, 0.0, 0.0, 0.0, 0.0, 0.0, 0.0, 0.0, 0.0, 0.0, 0.0, 0.0, 0.0, 0.0, 0.0, 0.0, 0.0, 0.0, 0.0, 0.0, 0.0, 0.0, 0.0, 0.0, 0.0, 0.0, 0.0, 0.0, 0.0, 0.0, 0.0, 0.0, 0.0, 0.0, 0.0, 0.0, 0.0, 0.0, 0.0, 0.0, 0.0, 0.0, 0.0, 0.0, 0.0, 0.0, 0.0, 0.0, 0.0, 0.0, 0.0, 0.0, 0.0, 0.0, 0.0, 0.0, 0.0, 0.0, 0.0, 0.0, 0.0, 0.0, 0.0, 0.0, 0.0, 0.0, 0.0, 0.0, 0.0, 0.0, 0.0, 0.0, 0.0, 0.0, 0.0, 0.0, 0.0, 0.0, 0.0, 0.0, 0.0, 0.0, 0.0, 0.0, 0.0, 0.0, 0.0, 0.0, 0.0, 0.0, 0.0, 0.0, 0.0, 0.0, 0.0, 0.0, 0.0, 0.0, 0.0, 0.0, 0.0, 0.0, 0.0, 0.0, 0.0, 0.0, 0.0, 0.0, 0.0, 0.0, 0.0, 0.0, 0.0, 0.0, 0.0, 0.0, 0.0, 0.0, 0.0, 0.0, 0.0, 0.0, 0.0, 0.0, 0.0, 0.0, 0.0, 0.0, 0.0, 0.0, 0.0, 0.0, 0.0, 0.0, 0.0, 0.0, 0.0, 0.0, 0.0, 0.0, 0.0, 0.0, 0.0, 0.0, 0.0, 0.0, 0.0, 0.0, 0.0, 0.0, 0.0, 0.0, 0.0, 0.0, 0.0, 0.0, 0.0, 0.0, 0.0, 0.2817, 0.695, 0.3394, 0.7107, 0.1775, 0.7107, 0.0, 0.0, 0.0, 0.0, 0.0, 0.0, 0.07585, 0.6838, 0.1775, 0.7107, 0.0002636, 0.7107, 0.0, 0.0, 0.0, 0.0, 0.0, 0.0, 0.0, 0.0, 0.0, 0.0, 0.0, 0.0, 0.0, 0.0, 0.0, 0.0, 0.0, 0.0, 0.0, 0.0, 0.0, 0.0, 0.0, 0.0, 0.0, 0.0, 0.0, 0.0, 0.0, 0.0, 0.0, 0.0, 0.0, 0.0, 0.0, 0.0, 0.0, 0.0, 0.0, 0.0, 0.0, 0.0, 0.0, 0.0, 0.0, 0.0, 0.0, 0.0, 0.0, 0.0, 0.0, 0.0, 0.0, 0.0, 0.0, 0.0, 0.0, 0.0, 0.0, 0.0, 0.0, 0.0, 0.0, 0.0, 0.0, 0.0, 0.0, 0.0, 0.0, 0.0, 0.0, 0.0, 0.0, 0.0, 0.0, 0.0, 0.0, 0.0, 0.0, 0.0, 0.0, 0.0, 0.0, 0.0, 0.1775, 0.9988, 0.0002637, 0.9988, 0.1775, 0.7107, 0.1775, 0.7107, 0.0002637, 0.9988, 0.0002636, 0.7107, 0.3394, 0.9988, 0.1775, 0.9988, 0.3394, 0.7107, 0.3394, 0.7107, 0.1775, 0.9988, 0.1775, 0.7107, 0.0, 0.0, 0.0, 0.0, 0.0, 0.0, 0.0, 0.0, 0.0, 0.0, 0.0, 0.0, 0.0, 0.0, 0.0, 0.0, 0.0, 0.0, 0.0, 0.0, 0.0, 0.0, 0.0, 0.0, 0.0, 0.0, 0.0, 0.0, 0.0, 0.0, 0.0, 0.0, 0.0, 0.0, 0.0, 0.0, 0.0, 0.0, 0.0, 0.0, 0.0, 0.0, 0.0, 0.0, 0.0, 0.0, 0.0, 0.0, 0.0, 0.0, 0.0, 0.0, 0.0, 0.0, 0.0, 0.0, 0.0, 0.0, 0.0, 0.0, 0.0, 0.0, 0.0, 0.0, 0.0, 0.0, 0.0, 0.0, 0.0, 0.0, 0.0, 0.0, 0.0, 0.0, 0.0, 0.0, 0.0, 0.0, 0.0, 0.0, 0.0, 0.0, 0.0, 0.0, 0.0, 0.0, 0.0, 0.0, 0.0, 0.0, 0.0, 0.0, 0.0, 0.0, 0.0, 0.0, 0.0, 0.0, 0.0, 0.0, 0.0, 0.0, 0.0, 0.0, 0.0, 0.0, 0.0, 0.0, 0.0, 0.0, 0.0, 0.0, 0.0, 0.0, 0.0, 0.0, 0.0, 0.0, 0.0, 0.0, 0.0, 0.0, 0.0, 0.0, 0.0, 0.0, 0.0, 0.0, 0.0, 0.0, 0.0, 0.0, 0.0, 0.0, 0.0, 0.0, 0.0, 0.0, 0.0, 0.0, 0.0, 0.0, 0.0, 0.0, 0.0, 0.0, 0.0, 0.0, 0.0, 0.0, 0.0, 0.0, 0.0, 0.0, 0.0, 0.0, 0.0, 0.0, 0.0, 0.0, 0.0, 0.0, 0.0, 0.0, 0.0, 0.0, 0.0, 0.0, 0.0, 0.0, 0.0, 0.0, 0.0, 0.0, 0.0, 0.0, 0.0, 0.0, 0.0, 0.0, 0.0, 0.0, 0.0, 0.0, 0.0, 0.0, 0.0, 0.0, 0.0, 0.0, 0.0, 0.0, 0.0, 0.0, 0.0, 0.0, 0.0, 0.0, 0.0, 0.0, 0.0, 0.0, 0.0, 0.0, 0.0, 0.0, 0.0, 0.0, 0.0, 0.0, 0.0, 0.0, 0.0, 0.0, 0.0, 0.0, 0.0, 0.0, 0.0, 0.0, 0.0, 0.0, 0.0, 0.0, 0.0, 0.0, 0.0, 0.0, 0.0, 0.0, 0.0, 0.0, 0.0, 0.0, 0.0, 0.0, 0.0, 0.0, 0.0, 0.0, 0.0, 0.0, 0.0, 0.0, 0.0, 0.0, 0.0, 0.0, 0.0, 0.0, 0.0, 0.0, 0.0, 0.0, 0.0, 0.0, 0.0, 0.0, 0.0, 0.0, 0.0, 0.0, 0.0, 0.0, 0.0, 0.0, 0.0, 0.0, 0.0, 0.0, 0.0, 0.0, 0.0, 0.0, 0.0, 0.0, 0.0, 0.0, 0.0, 0.0, 0.0, 0.0, 0.0, 0.0, 0.0, 0.0, 0.0, 0.0, 0.0, 0.0, 0.0, 0.0, 0.0, 0.0, 0.0, 0.0, 0.0, 0.0, 0.0, 0.0, 0.0, 0.0, 0.0, 0.0, 0.0, 0.0, 0.0, 0.0, 0.0, 0.0, 0.0, 0.0, 0.0, 0.0, 0.0, 0.0, 0.0, 0.0, 0.0, 0.0, 0.0, 0.0, 0.0, 0.0, 0.0, 0.0, 0.0, 0.0, 0.0, 0.0, 0.0, 0.0, 0.0, 0.0, 0.0, 0.0, 0.0, 0.0, 0.0, 0.0, 0.0, 0.0, 0.0, 0.0, 0.0, 0.0, 0.0, 0.0, 0.0, 0.0, 0.0, 0.0, 0.0, 0.0, 0.0, 0.0, 0.0, 0.0, 0.0, 0.0, 0.0, 0.0, 0.0, 0.0, 0.0, 0.0, 0.0, 0.0, 0.0, 0.0, 0.0, 0.0, 0.0, 0.0, 0.0, 0.0, 0.0, 0.0, 0.0, 0.0, 0.0, 0.0, 0.0, 0.0, 0.0, 0.0, 0.0, 0.0, 0.0, 0.0, 0.3069, 0.3164, 0.2883, 0.3703, 0.2883, 0.196, 0.0, 0.0, 0.0, 0.0, 0.0, 0.0, 0.3182, 0.07371, 0.2883, 0.196, 0.2883, 0.0002637, 0.0, 0.0, 0.0, 0.0, 0.0, 0.0, 0.0, 0.0, 0.0, 0.0, 0.0, 0.0, 0.0, 0.0, 0.0, 0.0, 0.0, 0.0, 0.0, 0.0, 0.0, 0.0, 0.0, 0.0, 0.0, 0.0, 0.0, 0.0, 0.0, 0.0, 0.0, 0.0, 0.0, 0.0, 0.0, 0.0, 0.0, 0.0, 0.0, 0.0, 0.0, 0.0, 0.0, 0.0, 0.0, 0.0, 0.0, 0.0, 0.0, 0.0, 0.0, 0.0, 0.0, 0.0, 0.0, 0.0, 0.0, 0.0, 0.0, 0.0, 0.0, 0.0, 0.0, 0.0, 0.0, 0.0, 0.0, 0.0, 0.0, 0.0, 0.0, 0.0, 0.0, 0.0, 0.0, 0.0, 0.0, 0.0, 0.0, 0.0, 0.0, 0.0, 0.0, 0.0, 0.0002636, 0.196, 0.0002636, 0.0002636, 0.2883, 0.196, 0.2883, 0.196, 0.0002636, 0.0002636, 0.2883, 0.0002637, 0.0002636, 0.3703, 0.0002636, 0.196, 0.2883, 0.3703, 0.2883, 0.3703, 0.0002636, 0.196, 0.2883, 0.196, 0.0, 0.0, 0.0, 0.0, 0.0, 0.0, 0.0, 0.0, 0.0, 0.0, 0.0, 0.0, 0.0, 0.0, 0.0, 0.0, 0.0, 0.0, 0.0, 0.0, 0.0, 0.0, 0.0, 0.0, 0.0, 0.0, 0.0, 0.0, 0.0, 0.0, 0.0, 0.0, 0.0, 0.0, 0.0, 0.0, 0.0, 0.0, 0.0, 0.0, 0.0, 0.0, 0.0, 0.0, 0.0, 0.0, 0.0, 0.0, 0.0, 0.0, 0.0, 0.0, 0.0, 0.0, 0.0, 0.0, 0.0, 0.0, 0.0, 0.0, 0.0, 0.0, 0.0, 0.0, 0.0, 0.0, 0.0, 0.0, 0.0, 0.0, 0.0, 0.0, 0.0, 0.0, 0.0, 0.0, 0.0, 0.0, 0.0, 0.0, 0.0, 0.0, 0.0, 0.0, 0.0, 0.0, 0.0, 0.0, 0.0, 0.0, 0.0, 0.0, 0.0, 0.0, 0.0, 0.0, 0.0, 0.0, 0.0, 0.0, 0.0, 0.0, 0.0, 0.0, 0.0, 0.0, 0.0, 0.0, 0.0, 0.0, 0.0, 0.0, 0.0, 0.0, 0.0, 0.0, 0.0, 0.0, 0.0, 0.0, 0.0, 0.0, 0.0, 0.0, 0.0, 0.0, 0.0, 0.0, 0.0, 0.0, 0.0, 0.0, 0.0, 0.0, 0.0, 0.0, 0.0, 0.0, 0.0, 0.0, 0.0, 0.0, 0.0, 0.0, 0.0, 0.0, 0.0, 0.0, 0.0, 0.0, 0.0, 0.0, 0.0, 0.0, 0.0, 0.0, 0.0, 0.0, 0.0, 0.0, 0.0, 0.0, 0.0, 0.0, 0.0, 0.0, 0.0, 0.0, 0.0, 0.0, 0.0, 0.0, 0.0, 0.0, 0.0, 0.0, 0.0, 0.0, 0.0, 0.0, 0.0, 0.0, 0.0, 0.0, 0.0, 0.0, 0.0, 0.0, 0.0, 0.0, 0.0, 0.0, 0.0, 0.0, 0.0, 0.0, 0.0, 0.0, 0.0, 0.0, 0.0, 0.0, 0.0, 0.0, 0.0, 0.0, 0.0, 0.0, 0.0, 0.0, 0.0, 0.0, 0.0, 0.0, 0.0, 0.0, 0.0, 0.0, 0.0, 0.0, 0.0, 0.0, 0.0, 0.0, 0.0, 0.0, 0.0, 0.0, 0.0, 0.0, 0.0, 0.0, 0.0, 0.0, 0.0, 0.0, 0.0, 0.0, 0.0, 0.0, 0.0, 0.0, 0.0, 0.0, 0.0, 0.0, 0.0, 0.0, 0.0, 0.0, 0.0, 0.0, 0.0, 0.0, 0.0, 0.0, 0.0, 0.0, 0.0, 0.0, 0.0, 0.0, 0.0, 0.0, 0.0, 0.0, 0.0, 0.0, 0.0, 0.0, 0.0, 0.0, 0.0, 0.0, 0.0, 0.0, 0.0, 0.0, 0.0, 0.0, 0.0, 0.0, 0.0, 0.0, 0.0, 0.0, 0.0, 0.0, 0.0, 0.0, 0.0, 0.0, 0.0, 0.0, 0.0, 0.0, 0.0, 0.0, 0.0, 0.0, 0.0, 0.0, 0.0, 0.0, 0.0, 0.0, 0.0, 0.0, 0.0, 0.0, 0.0, 0.0, 0.0, 0.0, 0.0, 0.0, 0.0, 0.0, 0.0, 0.0, 0.0, 0.0, 0.0, 0.0, 0.0, 0.0, 0.0, 0.0, 0.0, 0.0, 0.0, 0.0, 0.0, 0.0, 0.0, 0.0, 0.0, 0.0, 0.0, 0.0, 0.0, 0.0, 0.0, 0.0, 0.0, 0.0, 0.0, 0.0, 0.0, 0.0, 0.0, 0.0, 0.0, 0.0, 0.0, 0.0, 0.0, 0.0, 0.0, 0.0, 0.0, 0.0, 0.0, 0.0, 0.0, 0.0, 0.0, 0.0, 0.0, 0.0, 0.0, 0.0, 0.0, 0.0, 0.0, 0.0, 0.0, 0.0, 0.0, 0.0, 0.0, 0.0, 0.0, 0.0, 0.0, 0.0, 0.0, 0.0, 0.0, 0.0, 0.0, 0.0, 0.0, 0.0, 0.0, 0.0, 0.0, 0.0, 0.0, 0.0, 0.0, 0.0, 0.0, 0.0, 0.0, 0.0, 0.0, 0.0, 0.0, 0.0, 0.0, 0.0, 0.0, 0.0, 0.0, 0.0, 0.0, 0.0, 0.0, 0.0, 0.0, 0.0, 0.0, 0.0, 0.0, 0.0, 0.0, 0.0, 0.0, 0.0, 0.0, 0.0, 0.0, 0.0, 0.0, 0.0, 0.0, 0.0, 0.0, 0.0, 0.0, 0.0, 0.0, 0.0, 0.0, 0.0, 0.0, 0.0, 0.0, 0.0, 0.0, 0.0, 0.0, 0.0, 0.0, 0.0, 0.0, 0.0, 0.0, 0.0, 0.0, 0.0, 0.0, 0.0, 0.0, 0.0, 0.0, 0.0, 0.0, 0.0, 0.0, 0.0, 0.0, 0.0, 0.0, 0.0, 0.0, 0.0, 0.0, 0.0, 0.0, 0.0, 0.0, 0.0, 0.0, 0.0, 0.0, 0.0, 0.0, 0.0, 0.0, 0.0, 0.0, 0.0, 0.0, 0.0, 0.0, 0.0, 0.0, 0.0, 0.0, 0.0, 0.0, 0.0, 0.0, 0.0, 0.0, 0.0, 0.0, 0.0, 0.9497, 0.0002636, 0.973, 0.06593, 0.9497, 0.1799, 0.0, 0.0, 0.0, 0.0, 0.0, 0.0, 0.9497, 0.1799, 0.967, 0.2986, 0.9497, 0.3592, 0.0, 0.0, 0.0, 0.0, 0.0, 0.0, 0.0, 0.0, 0.0, 0.0, 0.0, 0.0, 0.0, 0.0, 0.0, 0.0, 0.0, 0.0, 0.0, 0.0, 0.0, 0.0, 0.0, 0.0, 0.0, 0.0, 0.0, 0.0, 0.0, 0.0, 0.0, 0.0, 0.0, 0.0, 0.0, 0.0, 0.0, 0.0, 0.0, 0.0, 0.0, 0.0, 0.0, 0.0, 0.0, 0.0, 0.0, 0.0, 0.0, 0.0, 0.0, 0.0, 0.0, 0.0, 0.0, 0.0, 0.0, 0.0, 0.0, 0.0, 0.0, 0.0, 0.0, 0.0, 0.0, 0.0, 0.0, 0.0, 0.0, 0.0, 0.0, 0.0, 0.0, 0.0, 0.0, 0.0, 0.0, 0.0, 0.0, 0.0, 0.0, 0.0, 0.0, 0.0, 0.6616, 0.1799, 0.6616, 0.0002636, 0.9497, 0.1799, 0.9497, 0.1799, 0.6616, 0.0002636, 0.9497, 0.0002636, 0.6616, 0.3592, 0.6616, 0.1799, 0.9497, 0.3592, 0.9497, 0.3592, 0.6616, 0.1799, 0.9497, 0.1799, 0.0, 0.0, 0.0, 0.0, 0.0, 0.0, 0.0, 0.0, 0.0, 0.0, 0.0, 0.0, 0.0, 0.0, 0.0, 0.0, 0.0, 0.0, 0.0, 0.0, 0.0, 0.0, 0.0, 0.0, 0.0, 0.0, 0.0, 0.0, 0.0, 0.0, 0.0, 0.0, 0.0, 0.0, 0.0, 0.0, 0.0, 0.0, 0.0, 0.0, 0.0, 0.0, 0.0, 0.0, 0.0, 0.0, 0.0, 0.0, 0.0, 0.0, 0.0, 0.0, 0.0, 0.0, 0.0, 0.0, 0.0, 0.0, 0.0, 0.0, 0.0, 0.0, 0.0, 0.0, 0.0, 0.0, 0.0, 0.0, 0.0, 0.0, 0.0, 0.0, 0.0, 0.0, 0.0, 0.0, 0.0, 0.0, 0.0, 0.0, 0.0, 0.0, 0.0, 0.0, 0.0, 0.0, 0.0, 0.0, 0.0, 0.0, 0.0, 0.0, 0.0, 0.0, 0.0, 0.0, 0.0, 0.0, 0.0, 0.0, 0.0, 0.0, 0.0, 0.0, 0.0, 0.0, 0.0, 0.0, 0.0, 0.0, 0.0, 0.0, 0.0, 0.0, 0.0, 0.0, 0.0, 0.0, 0.0, 0.0, 0.0, 0.0, 0.0, 0.0, 0.0, 0.0, 0.0, 0.0, 0.0, 0.0, 0.0, 0.0, 0.0, 0.0, 0.0, 0.0, 0.0, 0.0, 0.0, 0.0, 0.0, 0.0, 0.0, 0.0, 0.0, 0.0, 0.0, 0.0, 0.0, 0.0, 0.0, 0.0, 0.0, 0.0, 0.0, 0.0, 0.0, 0.0, 0.0, 0.0, 0.0, 0.0, 0.0, 0.0, 0.0, 0.0, 0.0, 0.0, 0.0, 0.0, 0.0, 0.0, 0.0, 0.0, 0.0, 0.0, 0.0, 0.0, 0.0, 0.0, 0.0, 0.0, 0.0, 0.0, 0.0, 0.0, 0.0, 0.0, 0.0, 0.0, 0.0, 0.0, 0.0, 0.0, 0.0, 0.0, 0.0, 0.0, 0.0, 0.0, 0.0, 0.0, 0.0, 0.0, 0.0, 0.0, 0.0, 0.0, 0.0, 0.0, 0.0, 0.0, 0.0, 0.0, 0.0, 0.0, 0.0, 0.0, 0.0, 0.0, 0.0, 0.0, 0.0, 0.0, 0.0, 0.0, 0.0, 0.0, 0.0, 0.0, 0.0, 0.0, 0.0, 0.0, 0.0, 0.0, 0.0, 0.0, 0.0, 0.0, 0.0, 0.0, 0.0, 0.0, 0.0, 0.0, 0.0, 0.0, 0.0, 0.0, 0.0, 0.0, 0.0, 0.0, 0.0, 0.0, 0.0, 0.0, 0.0, 0.0, 0.0, 0.0, 0.0, 0.0, 0.0, 0.0, 0.0, 0.0, 0.0, 0.0, 0.0, 0.0, 0.0, 0.0, 0.0, 0.0, 0.0, 0.0, 0.0, 0.0, 0.0, 0.0, 0.0, 0.0, 0.0, 0.0, 0.0, 0.0, 0.0, 0.0, 0.0, 0.0, 0.0, 0.0, 0.0, 0.0, 0.0, 0.0, 0.0, 0.0, 0.0, 0.0, 0.0, 0.0, 0.0, 0.0, 0.0, 0.0, 0.0, 0.0, 0.0, 0.0, 0.0, 0.0, 0.0, 0.0, 0.0, 0.0, 0.0, 0.0, 0.0, 0.0, 0.0, 0.0, 0.0, 0.0, 0.0, 0.0, 0.0, 0.0, 0.0, 0.0, 0.0, 0.0, 0.0, 0.0, 0.0, 0.0, 0.0, 0.0, 0.0, 0.0, 0.0, 0.0, 0.0, 0.0, 0.0, 0.0, 0.0, 0.0, 0.0, 0.0, 0.0, 0.0, 0.0, 0.0, 0.0, 0.0, 0.0, 0.0, 0.0, 0.0, 0.0, 0.0, 0.0, 0.0, 0.0, 0.0, 0.0, 0.0, 0.0, 0.0, 0.0, 0.0, 0.0, 0.0, 0.0, 0.0, 0.0, 0.0, 0.0, 0.0, 0.0, 0.0, 0.0, 0.0, 0.0, 0.0, 0.0, 0.0, 0.0, 0.0, 0.0, 0.0, 0.0, 0.0, 0.3708, 0.4408, 0.4128, 0.3708, 0.4128, 0.5505, 0.0, 0.0, 0.0, 0.0, 0.0, 0.0, 0.3908, 0.6764, 0.4128, 0.5505, 0.4128, 0.7298, 0.0, 0.0, 0.0, 0.0, 0.0, 0.0, 0.0, 0.0, 0.0, 0.0, 0.0, 0.0, 0.0, 0.0, 0.0, 0.0, 0.0, 0.0, 0.0, 0.0, 0.0, 0.0, 0.0, 0.0, 0.0, 0.0, 0.0, 0.0, 0.0, 0.0, 0.0, 0.0, 0.0, 0.0, 0.0, 0.0, 0.0, 0.0, 0.0, 0.0, 0.0, 0.0, 0.0, 0.0, 0.0, 0.0, 0.0, 0.0, 0.0, 0.0, 0.0, 0.0, 0.0, 0.0, 0.0, 0.0, 0.0, 0.0, 0.0, 0.0, 0.0, 0.0, 0.0, 0.0, 0.0, 0.0, 0.0, 0.0, 0.0, 0.0, 0.0, 0.0, 0.0, 0.0, 0.0, 0.0, 0.0, 0.0, 0.0, 0.0, 0.0, 0.0, 0.0, 0.0, 0.0, 0.0, 0.0, 0.0, 0.0, 0.0, 0.0, 0.0, 0.0, 0.0, 0.0, 0.0, 0.0, 0.0, 0.0, 0.0, 0.0, 0.0, 0.0, 0.0, 0.0, 0.0, 0.0, 0.0, 0.0, 0.0, 0.0, 0.0, 0.0, 0.0, 0.0, 0.0, 0.0, 0.0, 0.0, 0.0, 0.0, 0.0, 0.0, 0.0, 0.0, 0.0, 0.0, 0.0, 0.0, 0.0, 0.0, 0.0, 0.0, 0.0, 0.0, 0.0, 0.0, 0.0, 0.0, 0.0, 0.0, 0.0, 0.0, 0.0, 0.0, 0.0, 0.0, 0.0, 0.0, 0.0, 0.0, 0.0, 0.0, 0.0, 0.0, 0.0, 0.0, 0.0, 0.0, 0.0, 0.0, 0.0, 0.6893, 0.5505, 0.6893, 0.7298, 0.4128, 0.5505, 0.4128, 0.5505, 0.6893, 0.7298, 0.4128, 0.7298, 0.6893, 0.3708, 0.6893, 0.5505, 0.4128, 0.3708, 0.4128, 0.3708, 0.6893, 0.5505, 0.4128, 0.5505, 0.0, 0.0, 0.0, 0.0, 0.0, 0.0, 0.0, 0.0, 0.0, 0.0, 0.0, 0.0, 0.0, 0.0, 0.0, 0.0, 0.0, 0.0, 0.0, 0.0, 0.0, 0.0, 0.0, 0.0, 0.0, 0.0, 0.0, 0.0, 0.0, 0.0, 0.0, 0.0, 0.0, 0.0, 0.0, 0.0, 0.0, 0.0, 0.0, 0.0, 0.0, 0.0, 0.0, 0.0, 0.0, 0.0, 0.0, 0.0, 0.0, 0.0, 0.0, 0.0, 0.0, 0.0, 0.0, 0.0, 0.0, 0.0, 0.0, 0.0, 0.0, 0.0, 0.0, 0.0, 0.0, 0.0, 0.0, 0.0, 0.0, 0.0, 0.0, 0.0, 0.0, 0.0, 0.0, 0.0, 0.0, 0.0, 0.0, 0.0, 0.0, 0.0, 0.0, 0.0, 0.0, 0.0, 0.0, 0.0, 0.0, 0.0, 0.0, 0.0, 0.0, 0.0, 0.0, 0.0, 0.0, 0.0, 0.0, 0.0, 0.0, 0.0, 0.0, 0.0, 0.0, 0.0, 0.0, 0.0, 0.0, 0.0, 0.0, 0.0, 0.0, 0.0, 0.0, 0.0, 0.0, 0.0, 0.0, 0.0, 0.0, 0.0, 0.0, 0.0, 0.0, 0.0, 0.0, 0.0, 0.0, 0.0, 0.0, 0.0, 0.0, 0.0, 0.0, 0.0, 0.0, 0.0, 0.0, 0.0, 0.0, 0.0, 0.0, 0.0, 0.0, 0.0, 0.0, 0.0, 0.0, 0.0, 0.0, 0.0, 0.0, 0.0, 0.0, 0.0, 0.0, 0.0, 0.0, 0.0, 0.0, 0.0, 0.0, 0.0, 0.0, 0.0, 0.0, 0.0, 0.0, 0.0, 0.0, 0.0, 0.0, 0.0, 0.0, 0.0, 0.0, 0.0, 0.0, 0.0, 0.0, 0.0, 0.0, 0.0, 0.0, 0.0, 0.0, 0.0, 0.0, 0.0, 0.0, 0.0, 0.0, 0.0, 0.0, 0.0, 0.0, 0.0, 0.0, 0.0, 0.0, 0.0, 0.0, 0.0, 0.0, 0.0, 0.0, 0.0, 0.0, 0.0, 0.0, 0.0, 0.0, 0.0, 0.0, 0.0, 0.0, 0.0, 0.0, 0.0, 0.0, 0.0, 0.0, 0.0, 0.0, 0.0, 0.0, 0.0, 0.0, 0.0, 0.0, 0.0, 0.0, 0.0, 0.0, 0.0, 0.0, 0.0, 0.0, 0.0, 0.0, 0.0, 0.0, 0.0, 0.0, 0.0, 0.0, 0.0, 0.0, 0.0, 0.0, 0.0, 0.0, 0.0, 0.0, 0.0, 0.0, 0.0, 0.0, 0.0, 0.0, 0.0, 0.0, 0.0, 0.0, 0.0, 0.0, 0.0, 0.0, 0.0, 0.0, 0.0, 0.0, 0.0, 0.0, 0.0, 0.0, 0.0, 0.0, 0.0, 0.0, 0.0, 0.0, 0.0, 0.0, 0.0, 0.0, 0.0, 0.0, 0.0, 0.0, 0.0, 0.0, 0.0, 0.0, 0.0, 0.0, 0.0, 0.0, 0.0, 0.2872, 0.3708, 0.3703, 0.4068, 0.1746, 0.4068, 0.0, 0.0, 0.0, 0.0, 0.0, 0.0, 0.068, 0.3723, 0.1746, 0.4068, 0.0002636, 0.4068, 0.0, 0.0, 0.0, 0.0, 0.0, 0.0, 0.0, 0.0, 0.0, 0.0, 0.0, 0.0, 0.0, 0.0, 0.0, 0.0, 0.0, 0.0, 0.0, 0.0, 0.0, 0.0, 0.0, 0.0, 0.0, 0.0, 0.0, 0.0, 0.0, 0.0, 0.0, 0.0, 0.0, 0.0, 0.0, 0.0, 0.0, 0.0, 0.0, 0.0, 0.0, 0.0, 0.0, 0.0, 0.0, 0.0, 0.0, 0.0, 0.0, 0.0, 0.0, 0.0, 0.0, 0.0, 0.0, 0.0, 0.0, 0.0, 0.0, 0.0, 0.0, 0.0, 0.0, 0.0, 0.0, 0.0, 0.0, 0.0, 0.0, 0.0, 0.0, 0.0, 0.0, 0.0, 0.0, 0.0, 0.0, 0.0, 0.0, 0.0, 0.0, 0.0, 0.0, 0.0, 0.0, 0.0, 0.0, 0.0, 0.0, 0.0, 0.0, 0.0, 0.0, 0.0, 0.0, 0.0, 0.0, 0.0, 0.0, 0.0, 0.0, 0.0, 0.0, 0.0, 0.0, 0.0, 0.0, 0.0, 0.0, 0.0, 0.0, 0.0, 0.0, 0.0, 0.0, 0.0, 0.0, 0.0, 0.0, 0.0, 0.0, 0.0, 0.0, 0.0, 0.0, 0.0, 0.0, 0.0, 0.0, 0.0, 0.0, 0.0, 0.0, 0.0, 0.0, 0.0, 0.0, 0.0, 0.0, 0.0, 0.0, 0.0, 0.0, 0.0, 0.0, 0.0, 0.0, 0.0, 0.0, 0.0, 0.0, 0.0, 0.0, 0.0, 0.0, 0.0, 0.0, 0.0, 0.0, 0.0, 0.0, 0.0, 0.1746, 0.6833, 0.0002637, 0.6833, 0.1746, 0.4068, 0.1746, 0.4068, 0.0002637, 0.6833, 0.0002636, 0.4068, 0.3703, 0.6833, 0.1746, 0.6833, 0.3703, 0.4068, 0.3703, 0.4068, 0.1746, 0.6833, 0.1746, 0.4068, 0.0, 0.0, 0.0, 0.0, 0.0, 0.0, 0.0, 0.0, 0.0, 0.0, 0.0, 0.0, 0.0, 0.0, 0.0, 0.0, 0.0, 0.0, 0.0, 0.0, 0.0, 0.0, 0.0, 0.0, 0.0, 0.0, 0.0, 0.0, 0.0, 0.0, 0.0, 0.0, 0.0, 0.0, 0.0, 0.0, 0.0, 0.0, 0.0, 0.0, 0.0, 0.0, 0.0, 0.0, 0.0, 0.0, 0.0, 0.0, 0.0, 0.0, 0.0, 0.0, 0.0, 0.0, 0.0, 0.0, 0.0, 0.0, 0.0, 0.0, 0.0, 0.0, 0.0, 0.0, 0.0, 0.0, 0.0, 0.0, 0.0, 0.0, 0.0, 0.0, 0.0, 0.0, 0.0, 0.0, 0.0, 0.0, 0.0, 0.0, 0.0, 0.0, 0.0, 0.0, 0.0, 0.0, 0.0, 0.0, 0.0, 0.0, 0.0, 0.0, 0.0, 0.0, 0.0, 0.0, 0.0, 0.0, 0.0, 0.0, 0.0, 0.0, 0.0, 0.0, 0.0, 0.0, 0.0, 0.0, 0.0, 0.0, 0.0, 0.0, 0.0, 0.0, 0.0, 0.0, 0.0, 0.0, 0.0, 0.0, 0.0, 0.0, 0.0, 0.0, 0.0, 0.0, 0.0, 0.0, 0.0, 0.0, 0.0, 0.0, 0.0, 0.0, 0.0, 0.0, 0.0, 0.0, 0.0, 0.0, 0.0, 0.0, 0.0, 0.0, 0.0, 0.0, 0.0, 0.0, 0.0, 0.0, 0.0, 0.0, 0.0, 0.0, 0.0, 0.0, 0.0, 0.0, 0.0, 0.0, 0.0, 0.0, 0.0, 0.0, 0.0, 0.0, 0.0, 0.0, 0.0, 0.0, 0.0, 0.0, 0.0, 0.0, 0.0, 0.0, 0.0, 0.0, 0.0, 0.0, 0.0, 0.0, 0.0, 0.0, 0.0, 0.0, 0.0, 0.0, 0.0, 0.0, 0.0, 0.0, 0.0, 0.0, 0.0, 0.0, 0.0, 0.0, 0.0, 0.0, 0.0, 0.0, 0.0, 0.0, 0.0, 0.0, 0.0, 0.0, 0.0, 0.0, 0.0, 0.0, 0.0, 0.0, 0.0, 0.0, 0.0, 0.0, 0.0, 0.0, 0.0, 0.0, 0.0, 0.0, 0.0, 0.0, 0.0, 0.0, 0.0, 0.0, 0.0, 0.0, 0.0, 0.0, 0.0, 0.0, 0.0, 0.0, 0.0, 0.0, 0.0, 0.0, 0.0, 0.0, 0.0, 0.0, 0.0, 0.0, 0.0, 0.0, 0.0, 0.0, 0.0, 0.0, 0.0, 0.0, 0.0, 0.0, 0.0, 0.0, 0.0, 0.0, 0.0, 0.0, 0.0, 0.0, 0.0, 0.0, 0.0, 0.0, 0.0, 0.0, 0.0, 0.0, 0.0, 0.0, 0.0, 0.0, 0.0, 0.0, 0.0, 0.0, 0.0, 0.0, 0.0, 0.0, 0.0, 0.0, 0.0, 0.0, 0.0, 0.0, 0.0, 0.0, 0.0, 0.0, 0.0, 0.0, 0.0, 0.0, 0.0, 0.0, 0.0, 0.0, 0.0, 0.0, 0.0, 0.0, 0.0, 0.0, 0.0, 0.0, 0.0, 0.0, 0.0, 0.0, 0.0, 0.0, 0.0, 0.0, 0.0, 0.0, 0.0, 0.0, 0.0, 0.0, 0.0, 0.0, 0.0, 0.0, 0.3187, 0.1014, 0.3847, 0.0002636, 0.3847, 0.1775, 0.0, 0.0, 0.0, 0.0, 0.0, 0.0, 0.3631, 0.288, 0.3847, 0.1775, 0.3847, 0.3394, 0.0, 0.0, 0.0, 0.0, 0.0, 0.0, 0.0, 0.0, 0.0, 0.0, 0.0, 0.0, 0.0, 0.0, 0.0, 0.0, 0.0, 0.0, 0.0, 0.0, 0.0, 0.0, 0.0, 0.0, 0.0, 0.0, 0.0, 0.0, 0.0, 0.0, 0.0, 0.0, 0.0, 0.0, 0.0, 0.0, 0.0, 0.0, 0.0, 0.0, 0.0, 0.0, 0.0, 0.0, 0.0, 0.0, 0.0, 0.0, 0.0, 0.0, 0.0, 0.0, 0.0, 0.0, 0.0, 0.0, 0.0, 0.0, 0.0, 0.0, 0.0, 0.0, 0.0, 0.0, 0.0, 0.0, 0.0, 0.0, 0.0, 0.0, 0.0, 0.0, 0.0, 0.0, 0.0, 0.0, 0.0, 0.0, 0.0, 0.0, 0.0, 0.0, 0.0, 0.0, 0.0, 0.0, 0.0, 0.0, 0.0, 0.0, 0.0, 0.0, 0.0, 0.0, 0.0, 0.0, 0.0, 0.0, 0.0, 0.0, 0.0, 0.0, 0.0, 0.0, 0.0, 0.0, 0.0, 0.0, 0.0, 0.0, 0.0, 0.0, 0.0, 0.0, 0.0, 0.0, 0.0, 0.0, 0.0, 0.0, 0.0, 0.0, 0.0, 0.0, 0.0, 0.0, 0.0, 0.0, 0.0, 0.0, 0.0, 0.0, 0.6611, 0.1775, 0.6611, 0.3394, 0.3847, 0.1775, 0.3847, 0.1775, 0.6611, 0.3394, 0.3847, 0.3394, 0.6611, 0.0002637, 0.6611, 0.1775, 0.3847, 0.0002636, 0.3847, 0.0002636, 0.6611, 0.1775, 0.3847, 0.1775, 0.0, 0.0, 0.0, 0.0, 0.0, 0.0, 0.0, 0.0, 0.0, 0.0, 0.0, 0.0, 0.0, 0.0, 0.0, 0.0, 0.0, 0.0, 0.0, 0.0, 0.0, 0.0, 0.0, 0.0, 0.0, 0.0, 0.0, 0.0, 0.0, 0.0, 0.0, 0.0, 0.0, 0.0, 0.0, 0.0, 0.0, 0.0, 0.0, 0.0, 0.0, 0.0, 0.0, 0.0, 0.0, 0.0, 0.0, 0.0, 0.0, 0.0, 0.0, 0.0, 0.0, 0.0, 0.0, 0.0, 0.0, 0.0, 0.0, 0.0, 0.0, 0.0, 0.0, 0.0, 0.0, 0.0, 0.0, 0.0, 0.0, 0.0, 0.0, 0.0, 0.0, 0.0, 0.0, 0.0, 0.0, 0.0, 0.0, 0.0, 0.0, 0.0, 0.0, 0.0, 0.0, 0.0, 0.0, 0.0, 0.0, 0.0, 0.0, 0.0, 0.0, 0.0, 0.0, 0.0, 0.0, 0.0, 0.0, 0.0, 0.0, 0.0, 0.0, 0.0, 0.0, 0.0, 0.0, 0.0, 0.0, 0.0, 0.0, 0.0, 0.0, 0.0, 0.0, 0.0, 0.0, 0.0, 0.0, 0.0, 0.0, 0.0, 0.0, 0.0, 0.0, 0.0, 0.0, 0.0, 0.0, 0.0, 0.0, 0.0, 0.0, 0.0, 0.0, 0.0, 0.0, 0.0, 0.0, 0.0, 0.0, 0.0, 0.0, 0.0, 0.0, 0.0, 0.0, 0.0, 0.0, 0.0, 0.0, 0.0, 0.0, 0.0, 0.0, 0.0, 0.0, 0.0, 0.0, 0.0, 0.0, 0.0, 0.0, 0.0, 0.0, 0.0, 0.0, 0.0, 0.0, 0.0, 0.0, 0.0, 0.0, 0.0, 0.0, 0.0, 0.0, 0.0, 0.0, 0.0, 0.0, 0.0, 0.0, 0.0, 0.0, 0.0, 0.0, 0.0, 0.0, 0.0, 0.0, 0.0, 0.0, 0.0, 0.0, 0.0, 0.0, 0.0, 0.0, 0.0, 0.0, 0.0, 0.0, 0.0, 0.0, 0.0, 0.0, 0.0, 0.0, 0.0, 0.0, 0.0, 0.0, 0.0, 0.0, 0.0, 0.0, 0.0, 0.0, 0.0, 0.0, 0.0, 0.0, 0.0, 0.0, 0.0, 0.0, 0.0, 0.0, 0.0, 0.0, 0.0, 0.0, 0.0, 0.0, 0.0, 0.0, 0.0, 0.0, 0.0, 0.0, 0.0, 0.0, 0.0, 0.0, 0.0, 0.0, 0.0, 0.0, 0.0, 0.0, 0.0, 0.0, 0.0, 0.0, 0.0, 0.0, 0.0, 0.0, 0.0, 0.0, 0.0, 0.0, 0.0, 0.0, 0.0, 0.0, 0.0, 0.0, 0.0, 0.0, 0.0, 0.0, 0.0, 0.0, 0.0, 0.0, 0.0, 0.0, 0.0, 0.0, 0.0, 0.0, 0.0, 0.0, 0.0, 0.0, 0.0, 0.0, 0.0, 0.0, 0.0, 0.0, 0.0, 0.0, 0.0, 0.0, 0.0, 0.0, 0.0, 0.0, 0.0, 0.0, 0.0, 0.0, 0.0, 0.0, 0.0, 0.0, 0.0, 0.0, 0.0, 0.0, 0.0, 0.0, 0.0, 0.0, 0.0, 0.0, 0.0, 0.0, 0.0, 0.0, 0.0, 0.0, 0.0, 0.0, 0.0, 0.0, 0.0, 0.0, 0.0, 0.0, 0.0, 0.0, 0.0, 0.0, 0.0, 0.0, 0.0, 0.0, 0.0, 0.0, 0.0, 0.0, 0.0, 0.0, 0.0, 0.0, 0.0, 0.0, 0.0, 0.0, 0.0, 0.715, 0.6829, 0.6908, 0.6412, 0.715, 0.5266, 0.0, 0.0, 0.0, 0.0, 0.0, 0.0, 0.715, 0.5266, 0.6898, 0.413, 0.715, 0.3708, 0.0, 0.0, 0.0, 0.0, 0.0, 0.0, 0.0, 0.0, 0.0, 0.0, 0.0, 0.0, 0.0, 0.0, 0.0, 0.0, 0.0, 0.0, 0.0, 0.0, 0.0, 0.0, 0.0, 0.0, 0.0, 0.0, 0.0, 0.0, 0.0, 0.0, 0.0, 0.0, 0.0, 0.0, 0.0, 0.0, 0.0, 0.0, 0.0, 0.0, 0.0, 0.0, 0.0, 0.0, 0.0, 0.0, 0.0, 0.0, 0.0, 0.0, 0.0, 0.0, 0.0, 0.0, 0.0, 0.0, 0.0, 0.0, 0.0, 0.0, 0.0, 0.0, 0.0, 0.0, 0.0, 0.0, 0.0, 0.0, 0.0, 0.0, 0.0, 0.0, 0.0, 0.0, 0.0, 0.0, 0.0, 0.0, 0.0, 0.0, 0.0, 0.0, 0.0, 0.0, 0.0, 0.0, 0.0, 0.0, 0.0, 0.0, 0.0, 0.0, 0.0, 0.0, 0.0, 0.0, 0.0, 0.0, 0.0, 0.0, 0.0, 0.0, 0.0, 0.0, 0.0, 0.0, 0.0, 0.0, 0.9915, 0.5266, 0.9915, 0.6829, 0.715, 0.5266, 0.715, 0.5266, 0.9915, 0.6829, 0.715, 0.6829, 0.9915, 0.3708, 0.9915, 0.5266, 0.715, 0.3708, 0.715, 0.3708, 0.9915, 0.5266, 0.715, 0.5266, 0.0, 0.0, 0.0, 0.0, 0.0, 0.0, 0.0, 0.0, 0.0, 0.0, 0.0, 0.0, 0.0, 0.0, 0.0, 0.0, 0.0, 0.0, 0.0, 0.0, 0.0, 0.0, 0.0, 0.0, 0.0, 0.0, 0.0, 0.0, 0.0, 0.0, 0.0, 0.0, 0.0, 0.0, 0.0, 0.0, 0.0, 0.0, 0.0, 0.0, 0.0, 0.0, 0.0, 0.0, 0.0, 0.0, 0.0, 0.0, 0.0, 0.0, 0.0, 0.0, 0.0, 0.0, 0.0, 0.0, 0.0, 0.0, 0.0, 0.0, 0.0, 0.0, 0.0, 0.0, 0.0, 0.0, 0.0, 0.0, 0.0, 0.0, 0.0, 0.0, 0.0, 0.0, 0.0, 0.0, 0.0, 0.0, 0.0, 0.0, 0.0, 0.0, 0.0, 0.0, 0.0, 0.0, 0.0, 0.0, 0.0, 0.0, 0.0, 0.0, 0.0, 0.0, 0.0, 0.0, 0.0, 0.0, 0.0, 0.0, 0.0, 0.0, 0.0, 0.0, 0.0, 0.0, 0.0, 0.0, 0.0, 0.0, 0.0, 0.0, 0.0, 0.0, 0.0, 0.0, 0.0, 0.0, 0.0, 0.0, 0.0, 0.0, 0.0, 0.0, 0.0, 0.0, 0.0, 0.0, 0.0, 0.0, 0.0, 0.0, 0.0, 0.0, 0.0, 0.0, 0.0, 0.0, 0.0, 0.0, 0.0, 0.0, 0.0, 0.0, 0.0, 0.0, 0.0, 0.0, 0.0, 0.0, 0.0, 0.0, 0.0, 0.0, 0.0, 0.0, 0.0, 0.0, 0.0, 0.0, 0.0, 0.0, 0.0, 0.0, 0.0, 0.0, 0.0, 0.0, 0.0, 0.0, 0.0, 0.0, 0.0, 0.0, 0.0, 0.0, 0.0, 0.0, 0.0, 0.0, 0.0, 0.0, 0.0, 0.0, 0.0, 0.0, 0.0, 0.0, 0.0, 0.0, 0.0, 0.0, 0.0, 0.0, 0.0, 0.0, 0.0, 0.0, 0.0, 0.0, 0.0, 0.0, 0.0, 0.0, 0.0, 0.0, 0.0, 0.0, 0.0, 0.0, 0.0, 0.0, 0.0, 0.0, 0.0, 0.0, 0.0, 0.0, 0.0, 0.0, 0.0, 0.0, 0.0, 0.0, 0.0, 0.0, 0.0, 0.0, 0.0, 0.0, 0.0, 0.0, 0.0, 0.0, 0.0, 0.0, 0.0, 0.0, 0.0, 0.0, 0.0, 0.0, 0.0, 0.0, 0.0, 0.0, 0.0, 0.0, 0.0, 0.0, 0.0, 0.0, 0.0, 0.0, 0.0, 0.0, 0.0, 0.0, 0.0, 0.0, 0.0, 0.0, 0.0, 0.0, 0.0, 0.0, 0.0, 0.0, 0.0, 0.0, 0.0, 0.0, 0.0, 0.0, 0.0, 0.0, 0.0, 0.0, 0.0, 0.0, 0.0, 0.0, 0.0, 0.0, 0.0, 0.0, 0.0, 0.0, 0.0, 0.0, 0.0, 0.0, 0.0, 0.0, 0.0, 0.0, 0.0, 0.0, 0.0, 0.0, 0.0, 0.0, 0.0, 0.0, 0.0, 0.0, 0.0, 0.0, 0.0, 0.0, 0.0, 0.0, 0.0, 0.0, 0.0, 0.0, 0.0, 0.0, 0.0, 0.0, 0.0, 0.0, 0.0, 0.0, 0.0, 0.0, 0.0, 0.0, 0.0, 0.0, 0.0, 0.0, 0.0, 0.0, 0.0, 0.0, 0.0, 0.0, 0.0, 0.0, 0.0, 0.0, 0.0, 0.0, 0.0, 0.0, 0.0, 0.0, 0.0, 0.0, 0.0, 0.0, 0.0, 0.0, 0.0, 0.0, 0.0, 0.0, 0.0, 0.0, 0.0, 0.0, 0.0, 0.0, 0.0, 0.0])
me_housing.materials.append(mat_material_007)
me_housing.materials.append(mat_material_004)
me_housing.materials.append(mat_material_005)
me_housing.materials.append(mat_material_006)
me_housing.materials.append(mat_material_008)
me_housing.materials.append(mat_material_009)
me_housing.materials.append(mat_material_010)
me_housing.materials.append(mat_material_011)
me_housing.use_remesh_preserve_volume = False
me_housing.use_remesh_preserve_attributes = False
me_housing.use_mirror_vertex_groups = False
me_housing.update()
me_oceanblock = bpy.data.meshes.new('Oceanblock')
me_oceanblock.from_pydata([(-0.9835, 0.6471, 1.812), (-1.943, 0.6471, 0.05681), (-0.9835, -0.3529, 1.812), (-1.943, -0.3529, 0.05681), (1.016, 0.6471, 1.858), (1.016, -0.3529, 1.858), (-0.9835, -0.3529, 1.812), (2.056, 0.6471, 0.1496), (2.056, -0.3529, 0.1496), (1.096, 0.6471, -1.605), (1.096, -0.3529, -1.605), (2.056, -0.3529, 0.1496), (-0.9031, 0.6471, -1.652), (-0.9031, -0.3529, -1.652), (-1.943, -0.3529, 0.05681), (-0.9031, -0.3529, -1.652), (1.096, -0.3529, -1.605)], [], [(0, 1, 2), (2, 1, 3), (4, 0, 5), (5, 0, 6), (7, 4, 8), (8, 4, 5), (9, 7, 10), (10, 7, 11), (12, 9, 13), (13, 9, 10), (1, 12, 14), (14, 12, 15), (4, 7, 0), (0, 7, 9), (0, 9, 1), (1, 9, 12), (15, 16, 14), (14, 16, 8), (14, 8, 6), (6, 8, 5)])
me_oceanblock.materials.append(mat_material_003)
me_oceanblock.materials.append(mat_material_012)
me_oceanblock.use_remesh_preserve_volume = False
me_oceanblock.use_remesh_preserve_attributes = False
me_oceanblock.use_mirror_vertex_groups = False
me_oceanblock.update()

# ---- objects
ob_housing = bpy.data.objects.new('housing', me_housing)
ob_lamp = bpy.data.objects.new('Lamp', light_lamp)
ob_camera = bpy.data.objects.new('Camera', cam_camera)
ob_oceanblock = bpy.data.objects.new('Oceanblock', me_oceanblock)

# ---- transforms, parenting, visibility, modifiers, constraints
ob_housing.location = (0.2342, 0.0, 1.453)
ob_housing.rotation_euler = (1.571, -0.0, 0.0)
ob_housing.scale = (3.5, 3.5, 3.5)
ob_housing.lineart.crease_threshold = 0.0
ob_lamp.location = (4.076, 1.005, 5.904)
ob_lamp.rotation_euler = (0.6503, 0.05522, 1.866)
ob_lamp.lock_rotations_4d = False
ob_lamp.empty_display_type = 'ARROWS'
ob_lamp.color = (0.0, 0.0, 0.0, 0.0)
ob_lamp.lineart.crease_threshold = 0.0
ob_camera.location = (7.481, -6.508, 5.344)
ob_camera.rotation_euler = (1.109, 0.0, 0.8149)
ob_camera.lock_rotations_4d = False
ob_camera.empty_display_type = 'ARROWS'
ob_camera.color = (0.0, 0.0, 0.0, 0.0)
ob_camera.display_type = 'WIRE'
ob_camera.lineart.crease_threshold = 0.0
ob_oceanblock.location = (-0.2021, 0.2889, -1.529)
ob_oceanblock.rotation_euler = (1.571, -0.0, 6.283)
ob_oceanblock.scale = (3.5, 3.5, 3.5)
ob_oceanblock.lineart.crease_threshold = 0.0

# ---- collection membership
col_collection_1.objects.link(ob_housing)
col_collection_1.objects.link(ob_lamp)
col_collection_1.objects.link(ob_camera)
col_collection_1.objects.link(ob_oceanblock)

# ---- scene / render settings (as saved in the file)
scene.camera = ob_camera
scene.frame_start = 1; scene.frame_end = 250; scene.frame_set(1)
scene.render.engine = 'BLENDER_EEVEE_NEXT'
scene.render.resolution_percentage = 50
scene.render.dither_intensity = 0.0
scene.cycles.use_denoising = False
scene.cycles.samples = 128
scene.cycles.sampling_pattern = 'TABULATED_SOBOL'
scene.cycles.light_sampling_threshold = 0.0
scene.cycles.use_adaptive_sampling = False
scene.cycles.use_light_tree = False
scene.cycles.blur_glossy = 0.0
scene.cycles.sample_clamp_indirect = 0.0
scene.view_settings.view_transform = 'Standard'
bpy.context.view_layer.update()
